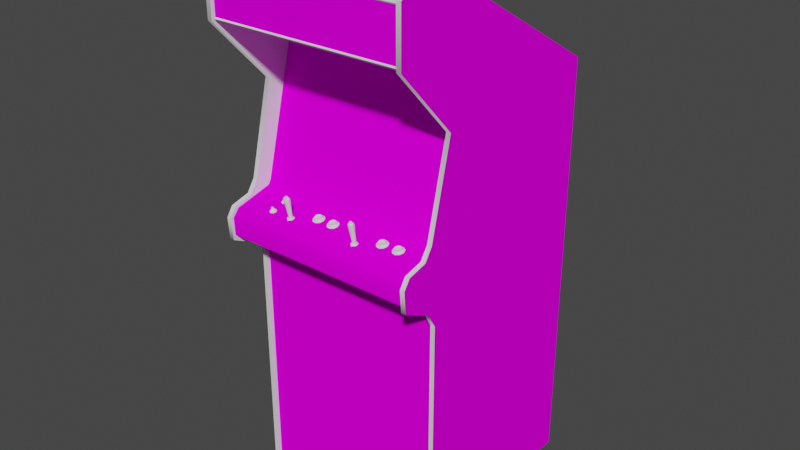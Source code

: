 # Source: gaiden.blend  (saved by Blender 2.93.20; exported with 4.5.12 LTS)
import bpy
from mathutils import Matrix  # noqa: F401  (used for matrix-valued properties, if any)

bpy.ops.wm.read_factory_settings(use_empty=True)
scene = bpy.context.scene
scene.name = 'Scene'

# ---- images (referenced by path relative to the original .blend; pixels are not part of the script)
import os
ASSET_DIR = os.environ.get("B2B_ASSET_DIR", "")  # directory of the original .blend (textures are referenced by path, not embedded)
HERE = os.path.dirname(os.path.abspath(__file__))  # packed textures are extracted next to this script under _unpacked/

def load_image(name, relpath, width, height, colorspace="sRGB"):
    """Load a texture the original file referenced (path relative to the .blend, or extracted next to this script)."""
    p = next((c for c in (os.path.join(HERE, relpath), os.path.join(ASSET_DIR, relpath)) if relpath and os.path.exists(c)), "")
    if p:
        img = bpy.data.images.load(p, check_existing=True)
        img.name = name
    else:  # same state as the original file: an image datablock whose file is absent (Cycles renders it pink)
        img = bpy.data.images.new(name, width, height)
        img.source = "FILE"
        img.filepath = "//" + (relpath or name)
    img.colorspace_settings.name = colorspace
    return img
img_gaidenmarqueemap_tiff = load_image('gaidenmarqueemap.TIFF', 'gaidenmarqueemap.TIFF', 1024, 1024, 'sRGB')
img_gaidenscreenmap_tiff = load_image('gaidenscreenmap.TIFF', 'gaidenscreenmap.TIFF', 1024, 1024, 'sRGB')
img_gaidenbezelmap_tiff = load_image('gaidenbezelmap.TIFF', 'gaidenbezelmap.TIFF', 1024, 1024, 'sRGB')
img_gaidencoinmap_tiff = load_image('gaidencoinmap.TIFF', 'gaidencoinmap.TIFF', 1024, 1024, 'sRGB')
img_gaidencpomap_tiff = load_image('gaidencpomap.TIFF', 'gaidencpomap.TIFF', 1024, 1024, 'sRGB')
img_gaidensideleftmap_tiff = load_image('gaidensideleftmap.TIFF', 'gaidensideleftmap.TIFF', 1024, 1024, 'sRGB')
img_gaidensiderightmap_tiff = load_image('gaidensiderightmap.TIFF', 'gaidensiderightmap.TIFF', 1024, 1024, 'sRGB')

# ---- materials (node trees are filled in below, after node groups)
mat_gaidenmarquee = bpy.data.materials.new('gaidenmarquee')
mat_gaidenmarquee.use_transparent_shadow = False
mat_gaidenmarquee.roughness = 0.8807
mat_gaidenmarquee.specular_intensity = 0.0
mat_gaidenscreen = bpy.data.materials.new('gaidenscreen')
mat_gaidenscreen.use_transparent_shadow = False
mat_gaidenscreen.roughness = 0.8807
mat_gaidenscreen.specular_intensity = 0.0
mat_gaidenblackoutside = bpy.data.materials.new('gaidenblackoutside')
mat_gaidenblackoutside.use_transparent_shadow = False
mat_gaidenblackoutside.roughness = 0.8807
mat_gaidenblackoutside.specular_intensity = 0.4471
mat_gaidenbezel = bpy.data.materials.new('gaidenbezel')
mat_gaidenbezel.use_transparent_shadow = False
mat_gaidenbezel.roughness = 0.8807
mat_gaidenbezel.specular_intensity = 0.0
mat_gaidenblack = bpy.data.materials.new('gaidenblack')
mat_gaidenblack.use_transparent_shadow = False
mat_gaidenblack.roughness = 0.8807
mat_gaidenblack.specular_intensity = 0.0
mat_gaidenred = bpy.data.materials.new('gaidenred')
mat_gaidenred.use_transparent_shadow = False
mat_gaidenred.roughness = 0.7333
mat_gaidenred.specular_intensity = 0.3451
mat_gaidenwhite = bpy.data.materials.new('gaidenwhite')
mat_gaidenwhite.use_transparent_shadow = False
mat_gaidenwhite.roughness = 0.7333
mat_gaidenwhite.specular_intensity = 0.3451
mat_gaidencoin = bpy.data.materials.new('gaidencoin')
mat_gaidencoin.use_transparent_shadow = False
mat_gaidencoin.roughness = 0.8807
mat_gaidencoin.specular_intensity = 0.0
mat_gaidencpo = bpy.data.materials.new('gaidencpo')
mat_gaidencpo.use_transparent_shadow = False
mat_gaidencpo.roughness = 0.8807
mat_gaidencpo.specular_intensity = 0.0
mat_gaidenbuttonjoyred = bpy.data.materials.new('gaidenbuttonjoyred')
mat_gaidenbuttonjoyred.use_transparent_shadow = False
mat_gaidenbuttonjoyred.roughness = 0.7333
mat_gaidenbuttonjoyred.specular_intensity = 0.3451
mat_gaidenbuttonjoyblack = bpy.data.materials.new('gaidenbuttonjoyblack')
mat_gaidenbuttonjoyblack.use_transparent_shadow = False
mat_gaidenbuttonjoyblack.roughness = 0.8807
mat_gaidenbuttonjoyblack.specular_intensity = 0.6275
mat_gaidensideleft = bpy.data.materials.new('gaidensideleft')
mat_gaidensideleft.use_transparent_shadow = False
mat_gaidensideleft.roughness = 0.8807
mat_gaidensideleft.specular_intensity = 0.0
mat_gaidensideleftblack = bpy.data.materials.new('gaidensideleftblack')
mat_gaidensideleftblack.use_transparent_shadow = False
mat_gaidensideleftblack.roughness = 0.8807
mat_gaidensideleftblack.specular_intensity = 0.0
mat_gaidensidelefttmolding = bpy.data.materials.new('gaidensidelefttmolding')
mat_gaidensidelefttmolding.use_transparent_shadow = False
mat_gaidensidelefttmolding.roughness = 0.7333
mat_gaidensidelefttmolding.specular_intensity = 0.3451
mat_gaidensiderightblack = bpy.data.materials.new('gaidensiderightblack')
mat_gaidensiderightblack.use_transparent_shadow = False
mat_gaidensiderightblack.roughness = 0.8807
mat_gaidensiderightblack.specular_intensity = 0.0
mat_gaidensideright = bpy.data.materials.new('gaidensideright')
mat_gaidensideright.use_transparent_shadow = False
mat_gaidensideright.roughness = 0.8807
mat_gaidensideright.specular_intensity = 0.0
mat_gaidensiderighttmolding = bpy.data.materials.new('gaidensiderighttmolding')
mat_gaidensiderighttmolding.use_transparent_shadow = False
mat_gaidensiderighttmolding.roughness = 0.7333
mat_gaidensiderighttmolding.specular_intensity = 0.3451

# ---- node groups
ng_auto_smooth = bpy.data.node_groups.new('Auto Smooth', 'GeometryNodeTree')
_s = ng_auto_smooth.interface.new_socket(name='Geometry', in_out='OUTPUT', socket_type='NodeSocketGeometry')
_s = ng_auto_smooth.interface.new_socket(name='Geometry', in_out='INPUT', socket_type='NodeSocketGeometry')
_s = ng_auto_smooth.interface.new_socket(name='Angle', in_out='INPUT', socket_type='NodeSocketFloat')
_s.subtype = 'ANGLE'
_s.min_value = 0.0
_s.max_value = 3.142
ng_auto_smooth.is_modifier = True
_N = ng_auto_smooth.nodes; _L = ng_auto_smooth.links
n0 = _N.new('NodeGroupOutput'); n0.name = 'Group Output'; n0.location = (480, -100)
n1 = _N.new('NodeGroupInput'); n1.name = 'Group Input'; n1.location = (-420, -300)
n2 = _N.new('NodeGroupInput'); n2.name = 'Group Input.001'; n2.location = (-60, -100)
n3 = _N.new('GeometryNodeSetShadeSmooth'); n3.name = 'Set Shade Smooth'; n3.location = (120, -100)
n3.domain = 'EDGE'
n4 = _N.new('GeometryNodeSetShadeSmooth'); n4.name = 'Set Shade Smooth.001'; n4.location = (300, -100)
n5 = _N.new('GeometryNodeInputMeshEdgeAngle'); n5.name = 'Edge Angle'; n5.location = (-420, -220)
n6 = _N.new('GeometryNodeInputEdgeSmooth'); n6.name = 'Is Edge Smooth'; n6.location = (-60, -160)
n7 = _N.new('GeometryNodeInputShadeSmooth'); n7.name = 'Is Face Smooth'; n7.location = (-240, -340)
n8 = _N.new('FunctionNodeBooleanMath'); n8.name = 'Boolean Math'; n8.location = (-60, -220)
n9 = _N.new('FunctionNodeCompare'); n9.name = 'Compare'; n9.location = (-240, -180)
n9.operation = 'LESS_EQUAL'
_L.new(n5.outputs[0], n9.inputs[0])
_L.new(n4.outputs[0], n0.inputs[0])
_L.new(n1.outputs[1], n9.inputs[1])
_L.new(n9.outputs[0], n8.inputs[0])
_L.new(n7.outputs[0], n8.inputs[1])
_L.new(n2.outputs[0], n3.inputs[0])
_L.new(n6.outputs[0], n3.inputs[1])
_L.new(n3.outputs[0], n4.inputs[0])
_L.new(n8.outputs[0], n3.inputs[2])
n0.is_active_output = True

# ---- material node trees
mat_gaidenmarquee.use_nodes = True; mat_gaidenmarquee.node_tree.nodes.clear()
_N = mat_gaidenmarquee.node_tree.nodes; _L = mat_gaidenmarquee.node_tree.links
n0 = _N.new('ShaderNodeBsdfPrincipled'); n0.name = 'Principled BSDF'; n0.location = (10, 300)
n0.distribution = 'GGX'
n0.subsurface_method = 'BURLEY'
n0.inputs[2].default_value = 0.8807
n0.inputs[3].default_value = 1.45
n0.inputs[13].default_value = 0.0
n0.inputs[27].default_value = (0.0, 0.0, 0.0, 1.0)
n0.inputs[28].default_value = 1.0
n1 = _N.new('ShaderNodeOutputMaterial'); n1.name = 'Material Output'; n1.location = (300, 300)
n2 = _N.new('ShaderNodeTexImage'); n2.name = 'Image Texture'; n2.location = (-300, 600)
n2.image = img_gaidenmarqueemap_tiff
_L.new(n0.outputs[0], n1.inputs[0])
_L.new(n2.outputs[0], n0.inputs[0])
n1.is_active_output = True
mat_gaidenscreen.use_nodes = True; mat_gaidenscreen.node_tree.nodes.clear()
_N = mat_gaidenscreen.node_tree.nodes; _L = mat_gaidenscreen.node_tree.links
n0 = _N.new('ShaderNodeBsdfPrincipled'); n0.name = 'Principled BSDF'; n0.location = (10, 300)
n0.distribution = 'GGX'
n0.subsurface_method = 'BURLEY'
n0.inputs[2].default_value = 0.8807
n0.inputs[3].default_value = 1.45
n0.inputs[13].default_value = 0.0
n0.inputs[27].default_value = (0.0, 0.0, 0.0, 1.0)
n0.inputs[28].default_value = 1.0
n1 = _N.new('ShaderNodeOutputMaterial'); n1.name = 'Material Output'; n1.location = (300, 300)
n2 = _N.new('ShaderNodeTexImage'); n2.name = 'Image Texture'; n2.location = (-300, 600)
n2.image = img_gaidenscreenmap_tiff
_L.new(n0.outputs[0], n1.inputs[0])
_L.new(n2.outputs[0], n0.inputs[0])
n1.is_active_output = True
mat_gaidenblackoutside.use_nodes = True; mat_gaidenblackoutside.node_tree.nodes.clear()
_N = mat_gaidenblackoutside.node_tree.nodes; _L = mat_gaidenblackoutside.node_tree.links
n0 = _N.new('ShaderNodeBsdfPrincipled'); n0.name = 'Principled BSDF'; n0.location = (10, 300)
n0.distribution = 'GGX'
n0.subsurface_method = 'BURLEY'
n0.inputs[2].default_value = 0.8807
n0.inputs[3].default_value = 1.45
n0.inputs[13].default_value = 0.4471
n0.inputs[27].default_value = (0.0, 0.0, 0.0, 1.0)
n0.inputs[28].default_value = 1.0
n1 = _N.new('ShaderNodeOutputMaterial'); n1.name = 'Material Output'; n1.location = (300, 300)
_L.new(n0.outputs[0], n1.inputs[0])
n1.is_active_output = True
mat_gaidenbezel.use_nodes = True; mat_gaidenbezel.node_tree.nodes.clear()
_N = mat_gaidenbezel.node_tree.nodes; _L = mat_gaidenbezel.node_tree.links
n0 = _N.new('ShaderNodeBsdfPrincipled'); n0.name = 'Principled BSDF'; n0.location = (10, 300)
n0.distribution = 'GGX'
n0.subsurface_method = 'BURLEY'
n0.inputs[2].default_value = 0.8807
n0.inputs[3].default_value = 1.45
n0.inputs[13].default_value = 0.0
n0.inputs[27].default_value = (0.0, 0.0, 0.0, 1.0)
n0.inputs[28].default_value = 1.0
n1 = _N.new('ShaderNodeOutputMaterial'); n1.name = 'Material Output'; n1.location = (300, 300)
n2 = _N.new('ShaderNodeTexImage'); n2.name = 'Image Texture'; n2.location = (-300, 600)
n2.image = img_gaidenbezelmap_tiff
_L.new(n0.outputs[0], n1.inputs[0])
_L.new(n2.outputs[0], n0.inputs[0])
n1.is_active_output = True
mat_gaidenblack.use_nodes = True; mat_gaidenblack.node_tree.nodes.clear()
_N = mat_gaidenblack.node_tree.nodes; _L = mat_gaidenblack.node_tree.links
n0 = _N.new('ShaderNodeBsdfPrincipled'); n0.name = 'Principled BSDF'; n0.location = (10, 300)
n0.distribution = 'GGX'
n0.subsurface_method = 'BURLEY'
n0.inputs[2].default_value = 0.8807
n0.inputs[3].default_value = 1.45
n0.inputs[13].default_value = 0.0
n0.inputs[27].default_value = (0.0, 0.0, 0.0, 1.0)
n0.inputs[28].default_value = 1.0
n1 = _N.new('ShaderNodeOutputMaterial'); n1.name = 'Material Output'; n1.location = (300, 300)
_L.new(n0.outputs[0], n1.inputs[0])
n1.is_active_output = True
mat_gaidenred.use_nodes = True; mat_gaidenred.node_tree.nodes.clear()
_N = mat_gaidenred.node_tree.nodes; _L = mat_gaidenred.node_tree.links
n0 = _N.new('ShaderNodeBsdfPrincipled'); n0.name = 'Principled BSDF'; n0.location = (10, 300)
n0.distribution = 'GGX'
n0.subsurface_method = 'BURLEY'
n0.inputs[2].default_value = 0.7333
n0.inputs[3].default_value = 1.45
n0.inputs[13].default_value = 0.3451
n0.inputs[27].default_value = (0.0, 0.0, 0.0, 1.0)
n0.inputs[28].default_value = 1.0
n1 = _N.new('ShaderNodeOutputMaterial'); n1.name = 'Material Output'; n1.location = (300, 300)
_L.new(n0.outputs[0], n1.inputs[0])
n1.is_active_output = True
mat_gaidenwhite.use_nodes = True; mat_gaidenwhite.node_tree.nodes.clear()
_N = mat_gaidenwhite.node_tree.nodes; _L = mat_gaidenwhite.node_tree.links
n0 = _N.new('ShaderNodeBsdfPrincipled'); n0.name = 'Principled BSDF'; n0.location = (10, 300)
n0.distribution = 'GGX'
n0.subsurface_method = 'BURLEY'
n0.inputs[2].default_value = 0.7333
n0.inputs[3].default_value = 1.45
n0.inputs[13].default_value = 0.3451
n0.inputs[27].default_value = (0.0, 0.0, 0.0, 1.0)
n0.inputs[28].default_value = 1.0
n1 = _N.new('ShaderNodeOutputMaterial'); n1.name = 'Material Output'; n1.location = (300, 300)
_L.new(n0.outputs[0], n1.inputs[0])
n1.is_active_output = True
mat_gaidencoin.use_nodes = True; mat_gaidencoin.node_tree.nodes.clear()
_N = mat_gaidencoin.node_tree.nodes; _L = mat_gaidencoin.node_tree.links
n0 = _N.new('ShaderNodeBsdfPrincipled'); n0.name = 'Principled BSDF'; n0.location = (10, 300)
n0.distribution = 'GGX'
n0.subsurface_method = 'BURLEY'
n0.inputs[2].default_value = 0.8807
n0.inputs[3].default_value = 1.45
n0.inputs[13].default_value = 0.0
n0.inputs[27].default_value = (0.0, 0.0, 0.0, 1.0)
n0.inputs[28].default_value = 1.0
n1 = _N.new('ShaderNodeOutputMaterial'); n1.name = 'Material Output'; n1.location = (300, 300)
n2 = _N.new('ShaderNodeTexImage'); n2.name = 'Image Texture'; n2.location = (-300, 600)
n2.image = img_gaidencoinmap_tiff
_L.new(n0.outputs[0], n1.inputs[0])
_L.new(n2.outputs[0], n0.inputs[0])
n1.is_active_output = True
mat_gaidencpo.use_nodes = True; mat_gaidencpo.node_tree.nodes.clear()
_N = mat_gaidencpo.node_tree.nodes; _L = mat_gaidencpo.node_tree.links
n0 = _N.new('ShaderNodeBsdfPrincipled'); n0.name = 'Principled BSDF'; n0.location = (10, 300)
n0.distribution = 'GGX'
n0.subsurface_method = 'BURLEY'
n0.inputs[2].default_value = 0.8807
n0.inputs[3].default_value = 1.45
n0.inputs[13].default_value = 0.0
n0.inputs[27].default_value = (0.0, 0.0, 0.0, 1.0)
n0.inputs[28].default_value = 1.0
n1 = _N.new('ShaderNodeOutputMaterial'); n1.name = 'Material Output'; n1.location = (300, 300)
n2 = _N.new('ShaderNodeTexImage'); n2.name = 'Image Texture'; n2.location = (-300, 600)
n2.image = img_gaidencpomap_tiff
_L.new(n0.outputs[0], n1.inputs[0])
_L.new(n2.outputs[0], n0.inputs[0])
n1.is_active_output = True
mat_gaidenbuttonjoyred.use_nodes = True; mat_gaidenbuttonjoyred.node_tree.nodes.clear()
_N = mat_gaidenbuttonjoyred.node_tree.nodes; _L = mat_gaidenbuttonjoyred.node_tree.links
n0 = _N.new('ShaderNodeBsdfPrincipled'); n0.name = 'Principled BSDF'; n0.location = (10, 300)
n0.distribution = 'GGX'
n0.subsurface_method = 'BURLEY'
n0.inputs[2].default_value = 0.7333
n0.inputs[3].default_value = 1.45
n0.inputs[4].default_value = 0.9
n0.inputs[13].default_value = 0.3451
n0.inputs[27].default_value = (0.0, 0.0, 0.0, 1.0)
n0.inputs[28].default_value = 1.0
n1 = _N.new('ShaderNodeOutputMaterial'); n1.name = 'Material Output'; n1.location = (300, 300)
_L.new(n0.outputs[0], n1.inputs[0])
n1.is_active_output = True
mat_gaidenbuttonjoyblack.use_nodes = True; mat_gaidenbuttonjoyblack.node_tree.nodes.clear()
_N = mat_gaidenbuttonjoyblack.node_tree.nodes; _L = mat_gaidenbuttonjoyblack.node_tree.links
n0 = _N.new('ShaderNodeBsdfPrincipled'); n0.name = 'Principled BSDF'; n0.location = (10, 300)
n0.distribution = 'GGX'
n0.subsurface_method = 'BURLEY'
n0.inputs[2].default_value = 0.8807
n0.inputs[3].default_value = 1.45
n0.inputs[13].default_value = 0.6275
n0.inputs[27].default_value = (0.0, 0.0, 0.0, 1.0)
n0.inputs[28].default_value = 1.0
n1 = _N.new('ShaderNodeOutputMaterial'); n1.name = 'Material Output'; n1.location = (300, 300)
_L.new(n0.outputs[0], n1.inputs[0])
n1.is_active_output = True
mat_gaidensideleft.use_nodes = True; mat_gaidensideleft.node_tree.nodes.clear()
_N = mat_gaidensideleft.node_tree.nodes; _L = mat_gaidensideleft.node_tree.links
n0 = _N.new('ShaderNodeBsdfPrincipled'); n0.name = 'Principled BSDF'; n0.location = (10, 300)
n0.distribution = 'GGX'
n0.subsurface_method = 'BURLEY'
n0.inputs[2].default_value = 0.8807
n0.inputs[3].default_value = 1.45
n0.inputs[13].default_value = 0.0
n0.inputs[27].default_value = (0.0, 0.0, 0.0, 1.0)
n0.inputs[28].default_value = 1.0
n1 = _N.new('ShaderNodeOutputMaterial'); n1.name = 'Material Output'; n1.location = (300, 300)
n2 = _N.new('ShaderNodeTexImage'); n2.name = 'Image Texture'; n2.location = (-300, 600)
n2.image = img_gaidensideleftmap_tiff
_L.new(n0.outputs[0], n1.inputs[0])
_L.new(n2.outputs[0], n0.inputs[0])
n1.is_active_output = True
mat_gaidensideleftblack.use_nodes = True; mat_gaidensideleftblack.node_tree.nodes.clear()
_N = mat_gaidensideleftblack.node_tree.nodes; _L = mat_gaidensideleftblack.node_tree.links
n0 = _N.new('ShaderNodeBsdfPrincipled'); n0.name = 'Principled BSDF'; n0.location = (10, 300)
n0.distribution = 'GGX'
n0.subsurface_method = 'BURLEY'
n0.inputs[2].default_value = 0.8807
n0.inputs[3].default_value = 1.45
n0.inputs[13].default_value = 0.0
n0.inputs[27].default_value = (0.0, 0.0, 0.0, 1.0)
n0.inputs[28].default_value = 1.0
n1 = _N.new('ShaderNodeOutputMaterial'); n1.name = 'Material Output'; n1.location = (300, 300)
_L.new(n0.outputs[0], n1.inputs[0])
n1.is_active_output = True
mat_gaidensidelefttmolding.use_nodes = True; mat_gaidensidelefttmolding.node_tree.nodes.clear()
_N = mat_gaidensidelefttmolding.node_tree.nodes; _L = mat_gaidensidelefttmolding.node_tree.links
n0 = _N.new('ShaderNodeBsdfPrincipled'); n0.name = 'Principled BSDF'; n0.location = (10, 300)
n0.distribution = 'GGX'
n0.subsurface_method = 'BURLEY'
n0.inputs[2].default_value = 0.7333
n0.inputs[3].default_value = 1.45
n0.inputs[13].default_value = 0.3451
n0.inputs[27].default_value = (0.0, 0.0, 0.0, 1.0)
n0.inputs[28].default_value = 1.0
n1 = _N.new('ShaderNodeOutputMaterial'); n1.name = 'Material Output'; n1.location = (300, 300)
_L.new(n0.outputs[0], n1.inputs[0])
n1.is_active_output = True
mat_gaidensiderightblack.use_nodes = True; mat_gaidensiderightblack.node_tree.nodes.clear()
_N = mat_gaidensiderightblack.node_tree.nodes; _L = mat_gaidensiderightblack.node_tree.links
n0 = _N.new('ShaderNodeBsdfPrincipled'); n0.name = 'Principled BSDF'; n0.location = (10, 300)
n0.distribution = 'GGX'
n0.subsurface_method = 'BURLEY'
n0.inputs[2].default_value = 0.8807
n0.inputs[3].default_value = 1.45
n0.inputs[13].default_value = 0.0
n0.inputs[27].default_value = (0.0, 0.0, 0.0, 1.0)
n0.inputs[28].default_value = 1.0
n1 = _N.new('ShaderNodeOutputMaterial'); n1.name = 'Material Output'; n1.location = (300, 300)
_L.new(n0.outputs[0], n1.inputs[0])
n1.is_active_output = True
mat_gaidensideright.use_nodes = True; mat_gaidensideright.node_tree.nodes.clear()
_N = mat_gaidensideright.node_tree.nodes; _L = mat_gaidensideright.node_tree.links
n0 = _N.new('ShaderNodeBsdfPrincipled'); n0.name = 'Principled BSDF'; n0.location = (10, 300)
n0.distribution = 'GGX'
n0.subsurface_method = 'BURLEY'
n0.inputs[2].default_value = 0.8807
n0.inputs[3].default_value = 1.45
n0.inputs[13].default_value = 0.0
n0.inputs[27].default_value = (0.0, 0.0, 0.0, 1.0)
n0.inputs[28].default_value = 1.0
n1 = _N.new('ShaderNodeOutputMaterial'); n1.name = 'Material Output'; n1.location = (300, 300)
n2 = _N.new('ShaderNodeTexImage'); n2.name = 'Image Texture'; n2.location = (-300, 600)
n2.image = img_gaidensiderightmap_tiff
_L.new(n0.outputs[0], n1.inputs[0])
_L.new(n2.outputs[0], n0.inputs[0])
n1.is_active_output = True
mat_gaidensiderighttmolding.use_nodes = True; mat_gaidensiderighttmolding.node_tree.nodes.clear()
_N = mat_gaidensiderighttmolding.node_tree.nodes; _L = mat_gaidensiderighttmolding.node_tree.links
n0 = _N.new('ShaderNodeBsdfPrincipled'); n0.name = 'Principled BSDF'; n0.location = (10, 300)
n0.distribution = 'GGX'
n0.subsurface_method = 'BURLEY'
n0.inputs[2].default_value = 0.7333
n0.inputs[3].default_value = 1.45
n0.inputs[13].default_value = 0.3451
n0.inputs[27].default_value = (0.0, 0.0, 0.0, 1.0)
n0.inputs[28].default_value = 1.0
n1 = _N.new('ShaderNodeOutputMaterial'); n1.name = 'Material Output'; n1.location = (300, 300)
_L.new(n0.outputs[0], n1.inputs[0])
n1.is_active_output = True

# ---- world
world_world = bpy.data.worlds.new('World'); scene.world = world_world
world_world.use_nodes = True; world_world.node_tree.nodes.clear()
_N = world_world.node_tree.nodes; _L = world_world.node_tree.links
n0 = _N.new('ShaderNodeOutputWorld'); n0.name = 'World Output'; n0.location = (300, 300)
n1 = _N.new('ShaderNodeBackground'); n1.name = 'Background'; n1.location = (10, 300)
n1.inputs[0].default_value = (0.05088, 0.05088, 0.05088, 1.0)
_L.new(n1.outputs[0], n0.inputs[0])
n0.is_active_output = True
world_world.color = (0.05088, 0.05088, 0.05088)
world_world.use_sun_shadow = False
world_world.sun_shadow_jitter_overblur = 0.0

# ---- meshes
me_gaiden = bpy.data.meshes.new('gaiden')
me_gaiden.from_pydata([(0.3332, 0.4941, 0.1278), (0.3332, 0.6598, 0.1278), (-0.3094, 0.4941, 0.1278), (-0.3094, 0.6598, 0.1278), (0.1648, 0.2581, -0.1372), (0.01782, 0.26, -0.1361), (0.01782, 0.171, -0.1048), (-0.1303, 0.1699, -0.1078), (-0.1288, 0.07824, -0.08606), (0.01782, 0.07786, -0.08415), (0.1663, 0.1699, -0.1078), (0.2568, 0.1684, -0.1113), (0.2534, 0.255, -0.1388), (0.1648, 0.07824, -0.08606), (-0.1288, 0.2581, -0.1372), (0.01782, 0.0202, -0.07346), (0.01782, 0.3135, -0.1567), (-0.125, 0.3108, -0.1567), (0.161, 0.3108, -0.1567), (-0.125, 0.02249, -0.07461), (0.2534, 0.07977, -0.08912), (-0.2212, 0.1684, -0.1113), (0.2568, 0.1684, -0.1116), (0.2534, 0.07939, -0.0895), (-0.2174, 0.07977, -0.08912), (-0.2212, 0.1684, -0.1116), (-0.2174, 0.2547, -0.1391), (0.161, 0.02249, -0.07461), (0.01782, 0.0202, -0.07384), (-0.125, 0.02211, -0.07499), (0.01782, 0.3131, -0.1571), (0.161, 0.3108, -0.1571), (0.2416, 0.02899, -0.07766), (-0.2056, 0.02899, -0.07766), (-0.2174, 0.255, -0.1388), (-0.2056, 0.3031, -0.1556), (-0.2174, 0.07939, -0.0895), (0.2416, 0.02937, -0.07766), (0.161, 0.02211, -0.07499), (0.2534, 0.2547, -0.1391), (-0.125, 0.3108, -0.1571), (-0.2056, 0.02937, -0.07766), (0.2416, 0.3031, -0.1556), (0.3336, 0.3192, -0.6527), (-0.3106, -1.067, -0.6527), (0.3336, 0.7106, 0.009015), (-0.3106, 0.3192, -0.6527), (0.3336, -1.067, -0.6527), (-0.3106, 0.7106, 0.009015), (0.3336, 0.6594, 0.1289), (-0.3106, 0.6594, 0.1289), (0.3336, 0.6525, 0.1289), (0.3336, 0.6563, 0.1312), (-0.3106, 0.6525, 0.1289), (-0.3106, 0.6563, 0.1312), (0.3324, -0.05616, -0.03413), (-0.3117, 0.4207, -0.1563), (-0.3117, -0.05616, -0.03413), (0.3324, 0.4207, -0.1563), (0.3344, -1.063, -0.6309), (0.3344, 0.3028, -0.6332), (-0.3094, 0.3028, -0.6332), (-0.3094, -1.063, -0.6309), (-0.3094, 0.6819, 0.01245), (0.3344, 0.6819, 0.01245), (-0.3094, 0.6388, 0.1167), (0.3344, 0.6388, 0.1167), (0.198, -0.05387, 0.02505), (0.1866, -0.05845, 0.02391), (0.1736, -0.05769, 0.01971), (0.1736, -0.05998, 0.02849), (0.1747, -0.05502, 0.02925), (0.1992, -0.05884, 0.02391), (0.1961, -0.06075, 0.03231), (0.2007, -0.06456, 0.03536), (0.1793, -0.06151, 0.03498), (0.1881, -0.06189, 0.03651), (0.1954, -0.05578, 0.03269), (0.1881, -0.05578, 0.01131), (0.1793, -0.05616, 0.01283), (0.1801, -0.0512, 0.01512), (0.1961, -0.05655, 0.01589), (0.2049, -0.06151, 0.02314), (0.1881, -0.05655, 0.03689), (0.1801, -0.05655, 0.03536), (0.1767, -0.06571, 0.03918), (0.1683, -0.05998, 0.01703), (0.1893, -0.05731, 0.005197), (0.1747, -0.05273, 0.02123), (0.1881, -0.0512, 0.0136), (0.1954, -0.05196, 0.0178), (0.1893, -0.06609, 0.04147), (0.1683, -0.06304, 0.02963), (0.2007, -0.05884, 0.01131), (0.1767, -0.05769, 0.007488), (0.01476, -0.05387, 0.02505), (0.01171, -0.05196, 0.0178), (0.002924, -0.05845, 0.02391), (0.01552, -0.05884, 0.02391), (0.01171, -0.05578, 0.03269), (-0.003949, -0.05616, 0.01283), (-0.01006, -0.05769, 0.01971), (-0.003568, -0.05655, 0.03536), (-0.008913, -0.05502, 0.02925), (-0.01006, -0.05998, 0.02849), (0.02163, -0.06151, 0.02352), (0.01705, -0.05884, 0.01131), (0.01247, -0.05655, 0.01589), (0.004833, -0.06189, 0.03651), (-0.003949, -0.06151, 0.03498), (-0.007004, -0.06571, 0.03918), (0.005596, -0.06609, 0.04147), (0.01705, -0.06456, 0.03536), (0.01247, -0.06075, 0.03231), (0.004451, -0.05655, 0.03689), (-0.003568, -0.0512, 0.01512), (-0.008913, -0.05273, 0.02123), (-0.007004, -0.05769, 0.007488), (0.004833, -0.05578, 0.01131), (0.004451, -0.0512, 0.0136), (-0.0154, -0.05998, 0.01703), (-0.0154, -0.06304, 0.02963), (0.005596, -0.05731, 0.005197), (-0.05015, -0.06189, 0.03651), (-0.05015, -0.05655, 0.03689), (-0.04328, -0.05578, 0.03269), (-0.05206, -0.05845, 0.02391), (-0.05893, -0.05616, 0.01283), (-0.06466, -0.05769, 0.01971), (-0.0639, -0.05273, 0.02123), (-0.06466, -0.05998, 0.02849), (-0.05893, -0.06151, 0.03498), (-0.05855, -0.05655, 0.03536), (-0.04251, -0.05655, 0.01589), (-0.05015, -0.05578, 0.01131), (-0.04251, -0.06075, 0.03231), (-0.03908, -0.05884, 0.02391), (-0.04022, -0.05387, 0.02505), (-0.04328, -0.05196, 0.0178), (-0.0639, -0.05502, 0.02925), (-0.03793, -0.06456, 0.03536), (-0.06199, -0.05769, 0.007488), (-0.03793, -0.05884, 0.01131), (-0.05855, -0.0512, 0.01512), (-0.05015, -0.0512, 0.0136), (-0.06199, -0.06571, 0.03918), (-0.04901, -0.06609, 0.04147), (-0.03335, -0.06151, 0.02352), (-0.07039, -0.05998, 0.01703), (-0.07039, -0.06304, 0.02963), (-0.04901, -0.05731, 0.005197), (0.2454, -0.06189, 0.03651), (0.245, -0.05655, 0.03689), (0.2523, -0.05578, 0.03269), (0.2435, -0.05845, 0.02391), (0.2366, -0.05616, 0.01283), (0.2305, -0.05769, 0.01971), (0.2316, -0.05273, 0.02123), (0.2305, -0.05998, 0.02849), (0.2366, -0.06151, 0.03498), (0.253, -0.05655, 0.01589), (0.2454, -0.05578, 0.01131), (0.245, -0.0512, 0.0136), (0.253, -0.06075, 0.03231), (0.2561, -0.05884, 0.02391), (0.2523, -0.05196, 0.0178), (0.2316, -0.05502, 0.02925), (0.237, -0.05655, 0.03536), (0.2576, -0.06456, 0.03536), (0.2336, -0.05769, 0.007488), (0.2576, -0.05884, 0.01131), (0.237, -0.0512, 0.01512), (0.2336, -0.06571, 0.03918), (0.2462, -0.06609, 0.04147), (0.2622, -0.06151, 0.02352), (0.2252, -0.05998, 0.01703), (0.2252, -0.06304, 0.02963), (0.2462, -0.05731, 0.005197), (0.2549, -0.05387, 0.02505), (0.3336, -1.066, -0.0181), (0.3336, -0.1978, -0.0181), (-0.3106, -0.1978, -0.0181), (-0.3106, -1.066, -0.0181), (0.334, -0.2207, -0.0181), (-0.3098, -0.1612, 0.1148), (-0.3098, -0.2207, -0.0181), (0.334, -0.1612, 0.1148), (0.334, -0.07907, 0.09569), (-0.3098, -0.04929, -0.02993), (-0.3098, -0.07907, 0.09569), (0.334, -0.1043, 0.1171), (-0.3098, -0.1043, 0.1171), (0.334, -0.04929, -0.02993), (-0.3098, -0.03669, -0.03757), (0.334, -0.03669, -0.03757), (-0.1342, -0.001179, 0.07393), (-0.13, -0.001561, 0.07622), (-0.13, 0.002257, 0.07698), (-0.1342, -0.0004156, 0.06973), (-0.1261, 0.002639, 0.07469), (-0.1342, 0.003403, 0.07049), (-0.1342, 0.002639, 0.07469), (-0.13, 0.003785, 0.0682), (-0.13, 0.003021, 0.0724), (-0.1261, 0.003403, 0.07049), (-0.13, -0.08556, 0.03574), (-0.1464, -0.07258, 0.04796), (-0.13, -0.07067, 0.0388), (-0.1139, -0.09091, 0.06362), (-0.1139, -0.07258, 0.04796), (-0.141, -0.07182, 0.064), (-0.13, -0.07296, 0.07011), (-0.13, -0.06418, 0.06591), (-0.1464, -0.09091, 0.06362), (-0.13, -0.07793, 0.07545), (-0.1139, -0.08747, 0.04491), (-0.13, -0.09282, 0.07278), (-0.13, -0.06189, 0.05331), (-0.1395, -0.004234, 0.06553), (-0.13, -0.00347, 0.06056), (-0.1357, -0.0638, 0.06247), (-0.13, -0.007671, 0.08118), (-0.1395, -0.006525, 0.07622), (-0.1246, -0.0638, 0.06247), (-0.1246, -0.06227, 0.05636), (-0.1193, -0.06953, 0.05178), (-0.141, -0.06953, 0.05178), (-0.1357, -0.06227, 0.05636), (-0.1208, -0.004234, 0.06553), (-0.1464, -0.08747, 0.04491), (-0.1357, -3.373e-05, 0.06858), (-0.13, 0.000348, 0.06553), (-0.1208, -0.006525, 0.07622), (-0.1464, -0.07602, 0.06629), (-0.1437, -0.06915, 0.05025), (-0.1437, -0.0722, 0.06553), (-0.1139, -0.07602, 0.06629), (-0.1166, -0.06915, 0.05025), (-0.13, -0.07373, 0.07316), (-0.1193, -0.07182, 0.064), (-0.1166, -0.0722, 0.06553), (-0.13, -0.06838, 0.04567), (-0.13, -0.06762, 0.04262), (-0.13, -0.001943, 0.07813), (-0.1246, -0.001561, 0.07507), (-0.1261, -0.001179, 0.07393), (-0.1261, -0.0004156, 0.06973), (-0.1246, -3.373e-05, 0.06858), (-0.13, -3.373e-05, 0.06744), (-0.1357, -0.001561, 0.07507), (0.1106, 0.002639, 0.07469), (0.1144, 0.003785, 0.0682), (0.1182, 0.002639, 0.07469), (0.1144, 0.003021, 0.0724), (0.1144, -0.001561, 0.07622), (0.1144, 0.002257, 0.07698), (0.1106, -0.001179, 0.07393), (0.1106, 0.003403, 0.07049), (0.1182, 0.003403, 0.07049), (0.1144, -0.09282, 0.07278), (0.1201, -0.0638, 0.06247), (0.1201, -0.06227, 0.05636), (0.1144, -0.08556, 0.03574), (0.09838, -0.07258, 0.04796), (0.1144, -0.07067, 0.0388), (0.1144, -0.06189, 0.05331), (0.1087, -0.06227, 0.05636), (0.1053, -0.004234, 0.06553), (0.09838, -0.09091, 0.06362), (0.1308, -0.08747, 0.04491), (0.09838, -0.08747, 0.04491), (0.1144, -0.07296, 0.07011), (0.1308, -0.09091, 0.06362), (0.1144, -0.00347, 0.06056), (0.1236, -0.006525, 0.07622), (0.1037, -0.07182, 0.064), (0.1087, -0.0638, 0.06247), (0.1201, -0.001561, 0.07507), (0.1144, -0.06418, 0.06591), (0.1053, -0.006525, 0.07622), (0.1144, -0.007671, 0.08118), (0.1144, -0.001943, 0.07813), (0.1087, -0.001561, 0.07507), (0.1236, -0.004234, 0.06553), (0.1144, 0.000348, 0.06553), (0.1308, -0.07258, 0.04796), (0.1144, -0.06762, 0.04262), (0.1011, -0.06915, 0.05025), (0.1308, -0.07602, 0.06629), (0.1144, -0.07793, 0.07545), (0.09838, -0.07602, 0.06629), (0.1282, -0.0722, 0.06553), (0.1282, -0.06915, 0.05025), (0.1251, -0.06953, 0.05178), (0.1144, -0.06838, 0.04567), (0.1037, -0.06953, 0.05178), (0.1144, -0.07373, 0.07316), (0.1251, -0.07182, 0.064), (0.1011, -0.0722, 0.06553), (0.1201, -3.373e-05, 0.06858), (0.1144, -3.373e-05, 0.06744), (0.1106, -0.0004156, 0.06973), (0.1182, -0.0004156, 0.06973), (0.1087, -3.373e-05, 0.06858), (0.1182, -0.001179, 0.07393), (0.3366, 0.42, -0.1567), (-0.3071, 0.42, -0.1567), (0.3366, 0.4944, 0.1297), (0.3366, 0.4998, 0.1331), (-0.3071, 0.5036, 0.1293), (0.3366, 0.5036, 0.1293), (-0.3071, 0.4998, 0.1331), (-0.3071, 0.4944, 0.1297), (-0.3258, -1.064, -0.6615), (-0.3258, 0.2818, -0.05819), (-0.3258, -1.067, -0.004349), (-0.3258, -0.01607, 0.01436), (-0.3258, 0.6678, 0.1404), (-0.3258, -0.05616, 0.04109), (-0.3106, -0.2734, -0.004349), (-0.3106, -1.064, -0.6615), (-0.3106, 0.4937, 0.1404), (-0.3106, 0.6678, 0.1404), (-0.3106, -0.05616, 0.04109), (-0.3106, -0.0722, 0.1056), (-0.3106, -0.2249, 0.02505), (-0.3258, -0.1768, 0.1217), (-0.3258, -0.2249, 0.02505), (-0.3106, 0.3299, -0.6615), (-0.3258, 0.3299, -0.6615), (-0.3258, 0.4937, 0.1404), (-0.3258, -0.2734, -0.004349), (-0.3106, -1.067, -0.004349), (-0.3106, 0.2818, -0.05819), (-0.3106, -0.01607, 0.01436), (-0.3258, -0.1043, 0.127), (-0.3106, -0.1768, 0.1217), (-0.3106, -0.1043, 0.127), (-0.3258, 0.7239, 0.009015), (-0.3106, 0.7239, 0.009015), (-0.3258, -0.0722, 0.1056), (0.334, -1.064, -0.6615), (0.334, 0.2818, -0.05819), (0.334, 0.4937, 0.1404), (0.334, -0.01607, 0.01436), (0.334, -0.1043, 0.127), (0.3492, -0.2734, -0.004349), (0.3492, -1.064, -0.6615), (0.3492, -0.01607, 0.01436), (0.3492, 0.7239, 0.009015), (0.3492, -0.05616, 0.04109), (0.3492, -0.1043, 0.127), (0.3492, -0.1768, 0.1217), (0.3492, -0.0722, 0.1056), (0.334, -0.05616, 0.04109), (0.3492, -0.2249, 0.02505), (0.334, -0.1768, 0.1217), (0.334, -0.2249, 0.02505), (0.3492, 0.3299, -0.6615), (0.334, 0.3299, -0.6615), (0.3492, 0.2818, -0.05819), (0.334, 0.6678, 0.1404), (0.3492, 0.4937, 0.1404), (0.3492, -1.067, -0.004349), (0.334, -0.2734, -0.004349), (0.334, 0.7239, 0.009015), (0.334, -1.067, -0.004349), (0.334, -0.0722, 0.1056), (0.3492, 0.6678, 0.1404), (-0.2017, -0.04547, 0.01169), (-0.2044, -0.04585, 0.01436), (-0.2044, -0.04471, 0.009397), (-0.2052, -0.04547, 0.01169), (-0.2044, -0.04929, 0.0136), (-0.2017, -0.04967, 0.01436), (-0.2017, -0.04624, 0.01512), (-0.1994, -0.04585, 0.01436), (-0.1994, -0.04815, 0.008633), (-0.2017, -0.04471, 0.008252), (-0.1983, -0.04547, 0.01169), (-0.1994, -0.04471, 0.009397), (-0.1937, -0.05998, 0.01665), (-0.1983, -0.04891, 0.01092), (-0.1994, -0.04929, 0.0136), (-0.1937, -0.05616, 0.0009967), (-0.2017, -0.04815, 0.007488), (-0.2098, -0.05616, 0.0009967), (-0.2052, -0.04891, 0.01092), (-0.2044, -0.04815, 0.008633), (-0.2098, -0.05998, 0.01665), (-0.2132, -0.05807, 0.009015), (-0.1903, -0.05807, 0.009015), (-0.2017, -0.0554, -0.00244), (-0.2017, -0.06075, 0.02009), (-0.2017, -0.05731, 0.06133), (-0.2044, -0.05769, 0.06362), (-0.2017, -0.05807, 0.06476), (-0.2044, -0.05655, 0.05904), (-0.2017, -0.05655, 0.05789), (-0.1994, -0.06113, 0.06285), (-0.2052, -0.05731, 0.06133), (-0.2044, -0.06113, 0.06285), (-0.1994, -0.05769, 0.06362), (-0.1994, -0.05998, 0.05827), (-0.1983, -0.05731, 0.06133), (-0.1994, -0.05655, 0.05904), (-0.2017, -0.07258, 0.06935), (-0.1937, -0.07182, 0.06629), (-0.2098, -0.068, 0.05064), (-0.2052, -0.06075, 0.06056), (-0.2044, -0.05998, 0.05827), (-0.1983, -0.06075, 0.06056), (-0.1937, -0.068, 0.05064), (-0.2017, -0.0596, 0.05713), (-0.2132, -0.06991, 0.05827), (-0.2098, -0.07182, 0.06629), (-0.2017, -0.06151, 0.064), (-0.1903, -0.06991, 0.05827), (-0.2017, -0.06724, 0.0472)], [], [(365, 361, 368, 349), (5, 14, 7, 6), (267, 273, 265, 266), (6, 10, 4, 5), (18, 16, 5, 4), (6, 7, 8, 9), (15, 27, 13, 9), (219, 228, 224, 217), (283, 274, 260, 261), (14, 5, 16, 17), (14, 34, 21, 7), (4, 12, 42, 18), (41, 19, 8, 24), (84, 71, 70, 75), (19, 15, 9, 8), (416, 401, 415, 406), (34, 14, 17, 35), (11, 20, 23, 22), (21, 34, 26, 25), (24, 21, 25, 36), (27, 15, 28), (29, 28, 15), (17, 16, 30), (31, 30, 16), (32, 23, 20), (15, 19, 29), (33, 29, 19), (35, 26, 34), (41, 24, 36), (396, 402, 394, 395), (37, 27, 38), (28, 38, 27), (42, 12, 39), (16, 18, 31), (42, 31, 18), (35, 17, 40), (30, 40, 17), (36, 33, 41), (19, 41, 33), (20, 37, 32), (38, 32, 37), (55, 58, 56, 57), (48, 50, 49, 45), (357, 364, 346, 355), (359, 365, 349, 358), (352, 351, 345, 356), (189, 191, 190, 187), (336, 337, 335, 326), (337, 324, 340, 335), (54, 53, 51, 52), (61, 62, 59, 60), (77, 67, 68), (171, 162, 161, 155), (163, 151, 173, 168), (377, 385, 378, 380), (178, 153, 163, 164), (139, 129, 128, 130), (297, 293, 261, 260), (84, 83, 68), (389, 393, 374, 373), (158, 156, 175, 176), (264, 263, 287, 286), (88, 71, 68), (89, 80, 68), (165, 178, 164, 160), (67, 90, 68), (110, 111, 108, 109), (274, 283, 299, 277), (85, 91, 76, 75), (130, 128, 148, 149), (398, 405, 403, 413), (382, 377, 380, 379), (276, 278, 280, 279), (123, 135, 125, 124), (83, 77, 68), (90, 89, 68), (71, 84, 68), (80, 88, 68), (95, 96, 97), (20, 13, 27, 37), (114, 99, 97), (157, 171, 155, 156), (167, 166, 158, 159), (22, 39, 12, 11), (172, 173, 151, 159), (289, 288, 291, 296), (152, 167, 159, 151), (103, 102, 97), (115, 116, 97), (169, 175, 156, 155), (303, 284, 273, 267), (266, 265, 294, 295), (162, 165, 160, 161), (96, 119, 97), (386, 390, 387, 388), (155, 161, 177, 169), (151, 163, 153, 152), (77, 83, 76, 73), (100, 118, 122, 117), (71, 88, 69, 70), (413, 410, 397, 398), (99, 95, 97), (102, 114, 97), (119, 115, 97), (116, 103, 97), (104, 109, 102, 103), (124, 125, 126), (89, 90, 81, 78), (108, 113, 99, 114), (409, 401, 395, 400), (90, 67, 72, 81), (138, 137, 136, 133), (139, 132, 126), (135, 123, 146, 140), (117, 120, 101, 100), (73, 76, 91, 74), (143, 129, 126), (138, 144, 126), (82, 93, 81, 72), (69, 79, 94, 86), (243, 249, 222, 221), (383, 374, 393, 381), (211, 239, 223, 212), (125, 137, 126), (231, 247, 228, 219), (12, 4, 10, 11), (73, 72, 67, 77), (166, 157, 156, 158), (137, 138, 126), (132, 124, 126), (144, 143, 126), (129, 139, 126), (119, 96, 107, 118), (152, 153, 154), (98, 107, 96, 95), (116, 115, 100, 101), (137, 125, 135, 136), (220, 212, 221, 222), (88, 80, 79, 69), (166, 167, 154), (112, 105, 98, 113), (140, 147, 136, 135), (106, 122, 118, 107), (171, 157, 154), (165, 162, 154), (78, 81, 93, 87), (113, 108, 111, 112), (107, 98, 105, 106), (104, 101, 120, 121), (271, 297, 260, 278), (153, 178, 154), (121, 110, 109, 104), (115, 119, 118, 100), (103, 116, 101, 104), (83, 84, 75, 76), (178, 165, 154), (167, 152, 154), (162, 171, 154), (157, 166, 154), (45, 43, 46, 48), (358, 347, 341, 359), (181, 182, 179, 180), (307, 308, 311, 312), (363, 346, 364, 366), (50, 54, 52, 49), (254, 304, 252, 255), (197, 201, 195, 196), (258, 252, 304, 302), (282, 281, 254, 256), (255, 250, 256, 254), (247, 231, 248, 246), (257, 251, 300, 301), (256, 301, 303, 282), (301, 256, 250, 257), (262, 270, 263, 264), (149, 145, 131, 130), (209, 236, 208, 215), (216, 208, 236, 214), (396, 395, 401, 416), (379, 376, 383, 382), (375, 370, 373, 374), (75, 70, 92, 85), (404, 402, 399, 411), (280, 274, 277, 281), (289, 290, 268, 259), (145, 146, 123, 131), (259, 272, 288, 289), (86, 92, 70, 69), (220, 227, 226, 210), (272, 269, 285, 288), (7, 21, 24, 8), (212, 220, 210, 211), (249, 230, 218, 222), (244, 243, 221, 232), (160, 164, 174, 170), (247, 244, 232, 228), (369, 372, 370, 375), (206, 233, 235, 234), (170, 177, 161, 160), (74, 82, 72, 73), (263, 290, 298, 287), (292, 291, 288, 285), (373, 387, 390, 389), (222, 218, 227, 220), (295, 294, 286, 287), (287, 298, 275, 295), (210, 226, 234, 235), (271, 275, 298, 296), (211, 210, 235, 238), (258, 251, 253, 252), (231, 230, 198, 248), (196, 195, 249, 243), (244, 247, 246, 245), (354, 357, 356, 345), (245, 196, 243, 244), (198, 195, 201, 200), (196, 245, 199, 197), (201, 197, 203, 200), (202, 204, 246, 248), (251, 257, 250, 253), (225, 239, 240, 237), (251, 258, 302, 300), (245, 246, 204, 199), (10, 6, 9, 13), (214, 233, 213, 216), (266, 276, 279, 267), (207, 209, 215, 205), (273, 283, 261, 265), (200, 202, 248, 198), (205, 229, 206, 207), (229, 213, 233, 206), (276, 266, 295, 275), (270, 268, 290, 263), (265, 261, 293, 294), (219, 218, 230, 231), (267, 279, 282, 303), (87, 94, 79, 78), (274, 280, 278, 260), (281, 282, 279, 280), (286, 292, 285, 264), (296, 298, 290, 289), (133, 136, 147, 142), (228, 232, 223, 224), (284, 299, 283, 273), (227, 217, 241, 226), (234, 242, 207, 206), (209, 207, 242, 237), (224, 223, 239, 225), (237, 240, 236, 209), (238, 235, 233, 214), (214, 236, 240, 238), (217, 227, 218, 219), (278, 276, 275, 271), (132, 139, 130, 131), (199, 204, 203, 197), (297, 271, 296, 291), (237, 242, 241, 225), (292, 286, 294, 293), (239, 211, 238, 240), (202, 200, 203, 204), (299, 284, 300, 302), (230, 249, 195, 198), (281, 277, 304, 254), (302, 304, 277, 299), (284, 303, 301, 300), (226, 241, 242, 234), (354, 367, 353, 350), (183, 186, 184, 185), (305, 307, 312, 306), (329, 313, 331), (314, 329, 327), (313, 315, 331), (314, 330, 329), (316, 314, 327), (330, 338, 329), (330, 317, 338), (336, 325, 323, 337), (329, 331, 327), (340, 318, 335), (318, 316, 327), (328, 319, 320), (333, 325, 328), (320, 319, 332), (333, 328, 321), (334, 325, 333), (321, 328, 339), (321, 339, 322), (293, 297, 291, 292), (328, 325, 319), (324, 337, 323), (323, 325, 334), (348, 360, 342, 344), (338, 317, 322, 339), (344, 354, 350, 348), (351, 353, 367, 345), (60, 64, 63, 61), (360, 362, 343, 342), (264, 285, 269, 262), (327, 331, 319, 325), (329, 338, 339, 328), (328, 320, 313, 329), (355, 352, 356, 357), (309, 311, 308, 310), (3, 2, 0, 1), (326, 327, 325, 336), (359, 341, 364), (342, 359, 357), (341, 366, 364), (342, 343, 359), (344, 342, 357), (343, 365, 359), (343, 361, 365), (352, 355, 350, 351), (359, 364, 357), (367, 354, 345), (354, 344, 357), (358, 346, 347), (360, 355, 358), (347, 346, 363), (360, 358, 362), (348, 355, 360), (362, 358, 349), (362, 349, 368), (318, 327, 326, 335), (358, 355, 346), (353, 351, 350), (350, 355, 348), (362, 368, 361, 343), (316, 318, 323, 334), (191, 184, 186, 190), (193, 188, 192, 194), (187, 192, 188, 189), (318, 340, 324, 323), (330, 314, 333, 321), (321, 322, 317, 330), (44, 46, 43, 47), (320, 332, 315, 313), (331, 315, 332, 319), (334, 333, 314, 316), (65, 63, 64, 66), (347, 363, 366, 341), (127, 134, 150, 141), (404, 405, 394, 402), (369, 380, 378), (232, 221, 212, 223), (95, 99, 113, 98), (387, 373, 370, 372), (369, 375, 376), (369, 376, 379), (369, 379, 380), (411, 403, 405, 404), (400, 397, 410, 409), (385, 388, 371, 378), (114, 102, 109, 108), (80, 89, 78, 79), (385, 377, 384, 392), (168, 174, 164, 163), (408, 414, 409, 410), (388, 385, 392, 386), (399, 416, 406, 407), (411, 399, 407, 417), (225, 241, 217, 224), (142, 150, 134, 133), (397, 400, 394, 398), (394, 405, 398), (416, 399, 402, 396), (372, 371, 388, 387), (394, 400, 395), (13, 20, 11, 10), (129, 143, 127, 128), (369, 378, 371, 372), (250, 255, 252, 253), (124, 132, 131, 123), (374, 383, 376, 375), (143, 144, 134, 127), (144, 138, 133, 134), (413, 403, 412, 418), (401, 409, 414, 415), (410, 413, 418, 408), (403, 411, 417, 412), (377, 382, 391, 384), (381, 391, 382, 383), (176, 172, 159, 158), (141, 148, 128, 127)])
me_gaiden.polygons.foreach_set('use_smooth', [True] * 384)
me_gaiden.polygons.foreach_set('material_index', [16, 1, 10, 1, 1, 1, 1, 10, 10, 1, 1, 1, 1, 5, 1, 10, 1, 1, 1, 1, 1, 1, 1, 1, 1, 1, 1, 1, 1, 9, 1, 1, 1, 1, 1, 1, 1, 1, 1, 1, 1, 3, 2, 16, 16, 16, 8, 13, 13, 2, 4, 5, 6, 6, 9, 6, 5, 10, 5, 10, 6, 10, 5, 5, 6, 5, 6, 10, 5, 5, 9, 9, 10, 5, 5, 5, 5, 5, 6, 1, 6, 6, 6, 1, 6, 10, 6, 6, 6, 6, 10, 10, 6, 6, 10, 6, 6, 5, 6, 5, 9, 6, 6, 6, 6, 6, 5, 5, 6, 9, 5, 5, 5, 5, 6, 5, 5, 5, 5, 5, 10, 10, 10, 5, 10, 1, 5, 6, 5, 5, 5, 5, 6, 6, 6, 6, 5, 10, 5, 6, 6, 5, 6, 6, 6, 5, 6, 6, 6, 10, 6, 6, 6, 6, 5, 6, 6, 6, 6, 2, 16, 7, 2, 16, 2, 9, 9, 9, 10, 9, 10, 9, 10, 9, 10, 5, 10, 10, 9, 9, 9, 5, 9, 10, 10, 5, 10, 5, 10, 10, 1, 10, 10, 10, 6, 10, 9, 10, 6, 5, 10, 10, 10, 10, 10, 10, 10, 10, 10, 9, 10, 10, 10, 14, 10, 9, 9, 9, 9, 9, 10, 9, 9, 1, 10, 10, 10, 10, 9, 10, 10, 10, 10, 10, 10, 10, 5, 10, 10, 10, 10, 5, 10, 10, 10, 10, 10, 10, 10, 10, 10, 10, 10, 5, 9, 10, 10, 10, 10, 9, 10, 10, 10, 10, 10, 10, 16, 8, 2, 11, 11, 11, 11, 11, 11, 11, 12, 11, 11, 11, 12, 12, 12, 12, 12, 12, 12, 10, 12, 12, 12, 16, 13, 16, 16, 4, 16, 10, 13, 13, 13, 16, 2, 0, 13, 14, 14, 14, 14, 14, 14, 14, 15, 14, 14, 14, 15, 15, 15, 15, 15, 15, 15, 11, 15, 15, 15, 16, 13, 8, 8, 8, 13, 13, 13, 2, 13, 13, 13, 4, 16, 5, 9, 9, 10, 6, 9, 9, 9, 9, 9, 9, 9, 6, 5, 10, 6, 10, 10, 10, 10, 10, 5, 9, 9, 9, 9, 9, 1, 5, 9, 9, 5, 9, 5, 5, 10, 10, 10, 10, 10, 10, 6, 5])
_uv = me_gaiden.uv_layers.new(name='UVMap')
_uv.uv.foreach_set('vector', [0.4246, 0.9996, 0.3967, 0.9996, 0.3967, 0.000447, 0.4246, 0.000447, 0.5, 0.7791, 0.2237, 0.7763, 0.2209, 0.5, 0.5, 0.5, 0.000447, 0.000447, 0.000447, 0.000447, 0.000447, 0.000447, 0.000447, 0.000447, 0.5, 0.5, 0.7791, 0.5, 0.7763, 0.7763, 0.5, 0.7791, 0.7679, 0.9409, 0.5, 0.9493, 0.5, 0.7791, 0.7763, 0.7763, 0.5, 0.5, 0.2209, 0.5, 0.2237, 0.2237, 0.5, 0.2209, 0.5, 0.05068, 0.7679, 0.05905, 0.7763, 0.2237, 0.5, 0.2209, 0.000447, 0.000447, 0.000447, 0.000447, 0.000447, 0.000447, 0.000447, 0.000447, 0.000447, 0.000447, 0.000447, 0.000447, 0.000447, 0.000447, 0.000447, 0.000447, 0.2237, 0.7763, 0.5, 0.7791, 0.5, 0.9493, 0.2321, 0.9409, 0.2237, 0.7763, 0.05905, 0.7679, 0.05068, 0.5, 0.2209, 0.5, 0.7763, 0.7763, 0.9409, 0.7679, 0.9186, 0.9186, 0.7679, 0.9409, 0.08138, 0.08138, 0.2321, 0.05905, 0.2237, 0.2237, 0.05905, 0.2321, 0.000447, 0.000447, 0.000447, 0.000447, 0.000447, 0.000447, 0.000447, 0.000447, 0.2321, 0.05905, 0.5, 0.05068, 0.5, 0.2209, 0.2237, 0.2237, 0.000447, 0.000447, 0.000447, 0.000447, 0.000447, 0.000447, 0.000447, 0.000447, 0.05905, 0.7679, 0.2237, 0.7763, 0.2321, 0.9409, 0.08138, 0.9186, 0.9493, 0.5, 0.9409, 0.2321, 0.9409, 0.2321, 0.9493, 0.5, 0.05068, 0.5, 0.05905, 0.7679, 0.05905, 0.7679, 0.05068, 0.5, 0.05905, 0.2321, 0.05068, 0.5, 0.05068, 0.5, 0.05905, 0.2321, 0.7679, 0.05905, 0.5, 0.05068, 0.5, 0.05068, 0.2321, 0.05905, 0.5, 0.05068, 0.5, 0.05068, 0.2321, 0.9409, 0.5, 0.9493, 0.5, 0.9493, 0.7679, 0.9409, 0.5, 0.9493, 0.5, 0.9493, 0.9186, 0.08138, 0.9409, 0.2321, 0.9409, 0.2321, 0.5, 0.05068, 0.2321, 0.05905, 0.2321, 0.05905, 0.08138, 0.08138, 0.2321, 0.05905, 0.2321, 0.05905, 0.08138, 0.9186, 0.05905, 0.7679, 0.05905, 0.7679, 0.08138, 0.08138, 0.05905, 0.2321, 0.05905, 0.2321, 0.000447, 0.000447, 0.000447, 0.000447, 0.000447, 0.000447, 0.000447, 0.000447, 0.9186, 0.08138, 0.7679, 0.05905, 0.7679, 0.05905, 0.5, 0.05068, 0.7679, 0.05905, 0.7679, 0.05905, 0.9186, 0.9186, 0.9409, 0.7679, 0.9409, 0.7679, 0.5, 0.9493, 0.7679, 0.9409, 0.7679, 0.9409, 0.9186, 0.9186, 0.7679, 0.9409, 0.7679, 0.9409, 0.08138, 0.9186, 0.2321, 0.9409, 0.2321, 0.9409, 0.5, 0.9493, 0.2321, 0.9409, 0.2321, 0.9409, 0.05905, 0.2321, 0.08138, 0.08138, 0.08138, 0.08138, 0.2321, 0.05905, 0.08138, 0.08138, 0.08138, 0.08138, 0.9409, 0.2321, 0.9186, 0.08138, 0.9186, 0.08138, 0.7679, 0.05905, 0.9186, 0.08138, 0.9186, 0.08138, 0.000447, 0.000447, 0.9996, 0.000447, 0.9996, 0.9996, 0.000447, 0.9996, 0.000447, 0.000447, 0.000447, 0.000447, 0.000447, 0.000447, 0.000447, 0.000447, 0.1735, 0.9996, 0.1623, 0.9996, 0.1623, 0.000447, 0.1735, 0.000447, 0.5837, 0.9996, 0.4246, 0.9996, 0.4246, 0.000447, 0.5837, 0.000447, 0.1958, 0.000447, 0.2098, 0.000447, 0.2098, 0.9996, 0.1958, 0.9996, 0.62, 0.9996, 0.5335, 0.9996, 0.5335, 0.000447, 0.62, 0.000447, 0.1958, 0.000447, 0.2098, 0.000447, 0.2098, 0.9996, 0.1958, 0.9996, 0.2098, 0.000447, 0.2181, 0.000447, 0.2181, 0.9996, 0.2098, 0.9996, 0.000447, 0.000447, 0.000447, 0.000447, 0.000447, 0.000447, 0.000447, 0.000447, 0.000447, 0.000447, 0.000447, 0.000447, 0.000447, 0.000447, 0.000447, 0.000447, 0.000447, 0.000447, 0.000447, 0.000447, 0.000447, 0.000447, 0.000447, 0.000447, 0.000447, 0.000447, 0.000447, 0.000447, 0.000447, 0.000447, 0.000447, 0.000447, 0.000447, 0.000447, 0.000447, 0.000447, 0.000447, 0.000447, 0.000447, 0.000447, 0.000447, 0.000447, 0.000447, 0.000447, 0.000447, 0.000447, 0.000447, 0.000447, 0.000447, 0.000447, 0.000447, 0.000447, 0.000447, 0.000447, 0.000447, 0.000447, 0.000447, 0.000447, 0.000447, 0.000447, 0.000447, 0.000447, 0.000447, 0.000447, 0.000447, 0.000447, 0.000447, 0.000447, 0.000447, 0.000447, 0.000447, 0.000447, 0.000447, 0.000447, 0.000447, 0.000447, 0.000447, 0.000447, 0.000447, 0.000447, 0.000447, 0.000447, 0.000447, 0.000447, 0.000447, 0.000447, 0.000447, 0.000447, 0.000447, 0.000447, 0.000447, 0.000447, 0.000447, 0.000447, 0.000447, 0.000447, 0.000447, 0.000447, 0.000447, 0.000447, 0.000447, 0.000447, 0.000447, 0.000447, 0.000447, 0.000447, 0.000447, 0.000447, 0.000447, 0.000447, 0.000447, 0.000447, 0.000447, 0.000447, 0.000447, 0.000447, 0.000447, 0.000447, 0.000447, 0.000447, 0.000447, 0.000447, 0.000447, 0.000447, 0.000447, 0.000447, 0.000447, 0.000447, 0.000447, 0.000447, 0.000447, 0.000447, 0.000447, 0.000447, 0.000447, 0.000447, 0.000447, 0.000447, 0.000447, 0.000447, 0.000447, 0.000447, 0.000447, 0.000447, 0.000447, 0.000447, 0.000447, 0.000447, 0.000447, 0.000447, 0.000447, 0.000447, 0.000447, 0.000447, 0.000447, 0.000447, 0.000447, 0.000447, 0.000447, 0.000447, 0.000447, 0.000447, 0.000447, 0.000447, 0.000447, 0.000447, 0.000447, 0.000447, 0.000447, 0.000447, 0.000447, 0.000447, 0.000447, 0.000447, 0.000447, 0.000447, 0.000447, 0.000447, 0.000447, 0.000447, 0.000447, 0.000447, 0.000447, 0.000447, 0.000447, 0.000447, 0.000447, 0.000447, 0.000447, 0.000447, 0.000447, 0.000447, 0.000447, 0.000447, 0.000447, 0.000447, 0.000447, 0.000447, 0.000447, 0.000447, 0.000447, 0.000447, 0.000447, 0.000447, 0.000447, 0.000447, 0.000447, 0.000447, 0.000447, 0.000447, 0.000447, 0.000447, 0.000447, 0.000447, 0.000447, 0.000447, 0.000447, 0.000447, 0.000447, 0.000447, 0.9409, 0.2321, 0.7763, 0.2237, 0.7679, 0.05905, 0.9186, 0.08138, 0.000447, 0.000447, 0.000447, 0.000447, 0.000447, 0.000447, 0.000447, 0.000447, 0.000447, 0.000447, 0.000447, 0.000447, 0.000447, 0.000447, 0.000447, 0.000447, 0.000447, 0.000447, 0.000447, 0.000447, 0.000447, 0.000447, 0.9493, 0.5, 0.9409, 0.7679, 0.9409, 0.7679, 0.9493, 0.5, 0.000447, 0.000447, 0.000447, 0.000447, 0.000447, 0.000447, 0.000447, 0.000447, 0.000447, 0.000447, 0.000447, 0.000447, 0.000447, 0.000447, 0.000447, 0.000447, 0.000447, 0.000447, 0.000447, 0.000447, 0.000447, 0.000447, 0.000447, 0.000447, 0.000447, 0.000447, 0.000447, 0.000447, 0.000447, 0.000447, 0.000447, 0.000447, 0.000447, 0.000447, 0.000447, 0.000447, 0.000447, 0.000447, 0.000447, 0.000447, 0.000447, 0.000447, 0.000447, 0.000447, 0.000447, 0.000447, 0.000447, 0.000447, 0.000447, 0.000447, 0.000447, 0.000447, 0.000447, 0.000447, 0.000447, 0.000447, 0.000447, 0.000447, 0.000447, 0.000447, 0.000447, 0.000447, 0.000447, 0.000447, 0.000447, 0.000447, 0.000447, 0.000447, 0.000447, 0.000447, 0.000447, 0.000447, 0.000447, 0.000447, 0.000447, 0.000447, 0.000447, 0.000447, 0.000447, 0.000447, 0.000447, 0.000447, 0.000447, 0.000447, 0.000447, 0.000447, 0.000447, 0.000447, 0.000447, 0.000447, 0.000447, 0.000447, 0.000447, 0.000447, 0.000447, 0.000447, 0.000447, 0.000447, 0.000447, 0.000447, 0.000447, 0.000447, 0.000447, 0.000447, 0.000447, 0.000447, 0.000447, 0.000447, 0.000447, 0.000447, 0.000447, 0.000447, 0.000447, 0.000447, 0.000447, 0.000447, 0.000447, 0.000447, 0.000447, 0.000447, 0.000447, 0.000447, 0.000447, 0.000447, 0.000447, 0.000447, 0.000447, 0.000447, 0.000447, 0.000447, 0.000447, 0.000447, 0.000447, 0.000447, 0.000447, 0.000447, 0.000447, 0.000447, 0.000447, 0.000447, 0.000447, 0.000447, 0.000447, 0.000447, 0.000447, 0.000447, 0.000447, 0.000447, 0.000447, 0.000447, 0.000447, 0.000447, 0.000447, 0.000447, 0.000447, 0.000447, 0.000447, 0.000447, 0.000447, 0.000447, 0.000447, 0.000447, 0.000447, 0.000447, 0.000447, 0.000447, 0.000447, 0.000447, 0.000447, 0.000447, 0.000447, 0.000447, 0.000447, 0.000447, 0.000447, 0.000447, 0.000447, 0.000447, 0.000447, 0.000447, 0.000447, 0.000447, 0.000447, 0.000447, 0.000447, 0.000447, 0.000447, 0.000447, 0.000447, 0.000447, 0.000447, 0.000447, 0.000447, 0.000447, 0.000447, 0.000447, 0.000447, 0.000447, 0.000447, 0.000447, 0.000447, 0.000447, 0.000447, 0.000447, 0.000447, 0.000447, 0.000447, 0.000447, 0.000447, 0.000447, 0.000447, 0.000447, 0.000447, 0.000447, 0.000447, 0.000447, 0.000447, 0.000447, 0.000447, 0.000447, 0.000447, 0.000447, 0.000447, 0.000447, 0.000447, 0.000447, 0.000447, 0.000447, 0.000447, 0.000447, 0.000447, 0.000447, 0.000447, 0.000447, 0.000447, 0.000447, 0.000447, 0.000447, 0.000447, 0.000447, 0.000447, 0.000447, 0.000447, 0.000447, 0.000447, 0.000447, 0.000447, 0.000447, 0.000447, 0.000447, 0.000447, 0.000447, 0.000447, 0.000447, 0.000447, 0.000447, 0.000447, 0.000447, 0.000447, 0.000447, 0.000447, 0.000447, 0.000447, 0.000447, 0.000447, 0.000447, 0.000447, 0.000447, 0.000447, 0.000447, 0.000447, 0.000447, 0.000447, 0.000447, 0.000447, 0.000447, 0.000447, 0.000447, 0.000447, 0.000447, 0.000447, 0.000447, 0.000447, 0.000447, 0.000447, 0.000447, 0.000447, 0.000447, 0.000447, 0.000447, 0.000447, 0.000447, 0.000447, 0.000447, 0.000447, 0.000447, 0.000447, 0.000447, 0.000447, 0.000447, 0.000447, 0.000447, 0.000447, 0.000447, 0.9409, 0.7679, 0.7763, 0.7763, 0.7791, 0.5, 0.9493, 0.5, 0.000447, 0.000447, 0.000447, 0.000447, 0.000447, 0.000447, 0.000447, 0.000447, 0.000447, 0.000447, 0.000447, 0.000447, 0.000447, 0.000447, 0.000447, 0.000447, 0.000447, 0.000447, 0.000447, 0.000447, 0.000447, 0.000447, 0.000447, 0.000447, 0.000447, 0.000447, 0.000447, 0.000447, 0.000447, 0.000447, 0.000447, 0.000447, 0.000447, 0.000447, 0.000447, 0.000447, 0.000447, 0.000447, 0.000447, 0.000447, 0.000447, 0.000447, 0.000447, 0.000447, 0.000447, 0.000447, 0.000447, 0.000447, 0.000447, 0.000447, 0.000447, 0.000447, 0.000447, 0.000447, 0.000447, 0.000447, 0.000447, 0.000447, 0.000447, 0.000447, 0.000447, 0.000447, 0.000447, 0.000447, 0.000447, 0.000447, 0.000447, 0.000447, 0.000447, 0.000447, 0.000447, 0.000447, 0.000447, 0.000447, 0.000447, 0.000447, 0.000447, 0.000447, 0.000447, 0.000447, 0.000447, 0.000447, 0.000447, 0.000447, 0.000447, 0.000447, 0.000447, 0.000447, 0.000447, 0.000447, 0.000447, 0.000447, 0.000447, 0.000447, 0.000447, 0.000447, 0.000447, 0.000447, 0.000447, 0.000447, 0.000447, 0.000447, 0.000447, 0.000447, 0.000447, 0.000447, 0.000447, 0.000447, 0.000447, 0.000447, 0.000447, 0.000447, 0.000447, 0.000447, 0.000447, 0.000447, 0.000447, 0.000447, 0.000447, 0.000447, 0.000447, 0.000447, 0.000447, 0.000447, 0.000447, 0.000447, 0.000447, 0.000447, 0.000447, 0.000447, 0.000447, 0.000447, 0.000447, 0.000447, 0.000447, 0.000447, 0.000447, 0.000447, 0.000447, 0.000447, 0.000447, 0.000447, 0.000447, 0.000447, 0.000447, 0.000447, 0.000447, 0.000447, 0.000447, 0.000447, 0.000447, 0.000447, 0.000447, 0.000447, 0.000447, 0.000447, 0.000447, 0.000447, 0.000447, 0.000447, 0.000447, 0.000447, 0.000447, 0.000447, 0.000447, 0.000447, 0.000447, 0.000447, 0.000447, 0.000447, 0.000447, 0.000447, 0.000447, 0.000447, 0.000447, 0.000447, 0.000447, 0.000447, 0.000447, 0.000447, 0.000447, 0.000447, 0.000447, 0.000447, 0.000447, 0.000447, 0.000447, 0.000447, 0.000447, 0.000447, 0.000447, 0.000447, 0.000447, 0.000447, 0.000447, 0.000447, 0.000447, 0.000447, 0.000447, 0.000447, 0.000447, 0.000447, 0.000447, 0.000447, 0.000447, 0.000447, 0.000447, 0.000447, 0.000447, 0.000447, 0.000447, 0.000447, 0.000447, 0.000447, 0.000447, 0.000447, 0.000447, 0.000447, 0.000447, 0.000447, 0.000447, 0.000447, 0.000447, 0.000447, 0.000447, 0.000447, 0.000447, 0.000447, 0.000447, 0.000447, 0.000447, 0.000447, 0.000447, 0.000447, 0.000447, 0.000447, 0.000447, 0.000447, 0.000447, 0.000447, 0.000447, 0.000447, 0.000447, 0.000447, 0.000447, 0.000447, 0.5837, 0.000447, 0.8656, 0.000447, 0.8656, 0.9996, 0.5837, 0.9996, 0.9996, 0.9996, 0.000447, 0.9996, 0.000447, 0.000447, 0.9996, 0.000447, 0.000447, 0.000447, 0.000447, 0.000447, 0.000447, 0.000447, 0.000447, 0.000447, 0.000447, 0.000447, 0.1623, 0.000447, 0.1623, 0.9996, 0.000447, 0.9996, 0.000447, 0.000447, 0.000447, 0.000447, 0.000447, 0.000447, 0.000447, 0.000447, 0.000447, 0.000447, 0.000447, 0.000447, 0.000447, 0.000447, 0.000447, 0.000447, 0.000447, 0.000447, 0.000447, 0.000447, 0.000447, 0.000447, 0.000447, 0.000447, 0.000447, 0.000447, 0.000447, 0.000447, 0.000447, 0.000447, 0.000447, 0.000447, 0.000447, 0.000447, 0.000447, 0.000447, 0.000447, 0.000447, 0.000447, 0.000447, 0.000447, 0.000447, 0.000447, 0.000447, 0.000447, 0.000447, 0.000447, 0.000447, 0.000447, 0.000447, 0.000447, 0.000447, 0.000447, 0.000447, 0.000447, 0.000447, 0.000447, 0.000447, 0.000447, 0.000447, 0.000447, 0.000447, 0.000447, 0.000447, 0.000447, 0.000447, 0.000447, 0.000447, 0.000447, 0.000447, 0.000447, 0.000447, 0.000447, 0.000447, 0.000447, 0.000447, 0.000447, 0.000447, 0.000447, 0.000447, 0.000447, 0.000447, 0.000447, 0.000447, 0.000447, 0.000447, 0.000447, 0.000447, 0.000447, 0.000447, 0.000447, 0.000447, 0.000447, 0.000447, 0.000447, 0.000447, 0.000447, 0.000447, 0.000447, 0.000447, 0.000447, 0.000447, 0.000447, 0.000447, 0.000447, 0.000447, 0.000447, 0.000447, 0.000447, 0.000447, 0.000447, 0.000447, 0.000447, 0.000447, 0.000447, 0.000447, 0.000447, 0.000447, 0.000447, 0.000447, 0.000447, 0.000447, 0.000447, 0.000447, 0.000447, 0.000447, 0.000447, 0.000447, 0.000447, 0.000447, 0.000447, 0.000447, 0.000447, 0.000447, 0.000447, 0.000447, 0.000447, 0.000447, 0.000447, 0.000447, 0.000447, 0.000447, 0.000447, 0.000447, 0.000447, 0.000447, 0.000447, 0.000447, 0.000447, 0.000447, 0.000447, 0.000447, 0.000447, 0.000447, 0.000447, 0.000447, 0.000447, 0.000447, 0.000447, 0.000447, 0.000447, 0.000447, 0.000447, 0.000447, 0.000447, 0.000447, 0.000447, 0.000447, 0.000447, 0.000447, 0.000447, 0.000447, 0.000447, 0.000447, 0.000447, 0.000447, 0.000447, 0.000447, 0.000447, 0.000447, 0.000447, 0.000447, 0.000447, 0.000447, 0.000447, 0.000447, 0.000447, 0.000447, 0.000447, 0.000447, 0.000447, 0.000447, 0.000447, 0.000447, 0.000447, 0.000447, 0.000447, 0.000447, 0.000447, 0.000447, 0.000447, 0.000447, 0.000447, 0.000447, 0.000447, 0.000447, 0.000447, 0.000447, 0.2209, 0.5, 0.05068, 0.5, 0.05905, 0.2321, 0.2237, 0.2237, 0.000447, 0.000447, 0.000447, 0.000447, 0.000447, 0.000447, 0.000447, 0.000447, 0.000447, 0.000447, 0.000447, 0.000447, 0.000447, 0.000447, 0.000447, 0.000447, 0.000447, 0.000447, 0.000447, 0.000447, 0.000447, 0.000447, 0.000447, 0.000447, 0.000447, 0.000447, 0.000447, 0.000447, 0.000447, 0.000447, 0.000447, 0.000447, 0.000447, 0.000447, 0.000447, 0.000447, 0.000447, 0.000447, 0.000447, 0.000447, 0.000447, 0.000447, 0.000447, 0.000447, 0.000447, 0.000447, 0.000447, 0.000447, 0.000447, 0.000447, 0.000447, 0.000447, 0.000447, 0.000447, 0.000447, 0.000447, 0.000447, 0.000447, 0.000447, 0.000447, 0.000447, 0.000447, 0.000447, 0.000447, 0.000447, 0.000447, 0.000447, 0.000447, 0.000447, 0.000447, 0.000447, 0.000447, 0.000447, 0.000447, 0.000447, 0.000447, 0.000447, 0.000447, 0.000447, 0.000447, 0.000447, 0.000447, 0.000447, 0.000447, 0.000447, 0.000447, 0.000447, 0.000447, 0.000447, 0.000447, 0.000447, 0.000447, 0.000447, 0.000447, 0.000447, 0.000447, 0.000447, 0.000447, 0.000447, 0.000447, 0.000447, 0.000447, 0.000447, 0.000447, 0.000447, 0.000447, 0.000447, 0.000447, 0.000447, 0.000447, 0.000447, 0.000447, 0.000447, 0.000447, 0.000447, 0.000447, 0.000447, 0.000447, 0.000447, 0.000447, 0.000447, 0.000447, 0.000447, 0.000447, 0.000447, 0.000447, 0.000447, 0.000447, 0.000447, 0.000447, 0.000447, 0.000447, 0.000447, 0.000447, 0.000447, 0.000447, 0.000447, 0.000447, 0.000447, 0.000447, 0.000447, 0.000447, 0.000447, 0.000447, 0.000447, 0.000447, 0.000447, 0.000447, 0.000447, 0.000447, 0.000447, 0.000447, 0.000447, 0.000447, 0.000447, 0.000447, 0.000447, 0.000447, 0.000447, 0.000447, 0.000447, 0.000447, 0.000447, 0.000447, 0.000447, 0.000447, 0.000447, 0.000447, 0.000447, 0.000447, 0.000447, 0.000447, 0.000447, 0.000447, 0.000447, 0.000447, 0.8768, 0.5642, 0.8572, 0.4693, 0.9772, 0.4972, 0.9828, 0.5363, 0.000447, 0.000447, 0.000447, 0.000447, 0.000447, 0.000447, 0.000447, 0.000447, 0.000447, 0.000447, 0.000447, 0.000447, 0.000447, 0.000447, 0.000447, 0.000447, 0.000447, 0.000447, 0.000447, 0.000447, 0.000447, 0.000447, 0.000447, 0.000447, 0.000447, 0.000447, 0.000447, 0.000447, 0.000447, 0.000447, 0.000447, 0.000447, 0.000447, 0.000447, 0.000447, 0.000447, 0.000447, 0.000447, 0.000447, 0.000447, 0.000447, 0.000447, 0.000447, 0.000447, 0.000447, 0.000447, 0.000447, 0.000447, 0.000447, 0.000447, 0.000447, 0.000447, 0.000447, 0.000447, 0.000447, 0.000447, 0.000447, 0.000447, 0.000447, 0.000447, 0.000447, 0.000447, 0.000447, 0.000447, 0.000447, 0.000447, 0.000447, 0.000447, 0.000447, 0.000447, 0.000447, 0.000447, 0.7791, 0.5, 0.5, 0.5, 0.5, 0.2209, 0.7763, 0.2237, 0.000447, 0.000447, 0.000447, 0.000447, 0.000447, 0.000447, 0.000447, 0.000447, 0.000447, 0.000447, 0.000447, 0.000447, 0.000447, 0.000447, 0.000447, 0.000447, 0.000447, 0.000447, 0.000447, 0.000447, 0.000447, 0.000447, 0.000447, 0.000447, 0.000447, 0.000447, 0.000447, 0.000447, 0.000447, 0.000447, 0.000447, 0.000447, 0.000447, 0.000447, 0.000447, 0.000447, 0.000447, 0.000447, 0.000447, 0.000447, 0.000447, 0.000447, 0.000447, 0.000447, 0.000447, 0.000447, 0.000447, 0.000447, 0.000447, 0.000447, 0.000447, 0.000447, 0.000447, 0.000447, 0.000447, 0.000447, 0.000447, 0.000447, 0.000447, 0.000447, 0.000447, 0.000447, 0.000447, 0.000447, 0.000447, 0.000447, 0.000447, 0.000447, 0.000447, 0.000447, 0.000447, 0.000447, 0.000447, 0.000447, 0.000447, 0.000447, 0.000447, 0.000447, 0.000447, 0.000447, 0.000447, 0.000447, 0.000447, 0.000447, 0.000447, 0.000447, 0.000447, 0.000447, 0.000447, 0.000447, 0.000447, 0.000447, 0.000447, 0.000447, 0.000447, 0.000447, 0.000447, 0.000447, 0.000447, 0.000447, 0.000447, 0.000447, 0.000447, 0.000447, 0.000447, 0.000447, 0.000447, 0.000447, 0.000447, 0.000447, 0.000447, 0.000447, 0.000447, 0.000447, 0.000447, 0.000447, 0.000447, 0.000447, 0.000447, 0.000447, 0.000447, 0.000447, 0.000447, 0.000447, 0.000447, 0.000447, 0.000447, 0.000447, 0.000447, 0.000447, 0.000447, 0.000447, 0.000447, 0.000447, 0.000447, 0.000447, 0.000447, 0.000447, 0.000447, 0.000447, 0.000447, 0.000447, 0.000447, 0.000447, 0.000447, 0.000447, 0.000447, 0.000447, 0.000447, 0.000447, 0.000447, 0.000447, 0.000447, 0.000447, 0.000447, 0.000447, 0.000447, 0.000447, 0.000447, 0.000447, 0.000447, 0.000447, 0.000447, 0.000447, 0.000447, 0.000447, 0.000447, 0.000447, 0.000447, 0.000447, 0.000447, 0.000447, 0.000447, 0.000447, 0.000447, 0.000447, 0.000447, 0.000447, 0.000447, 0.000447, 0.000447, 0.000447, 0.000447, 0.000447, 0.000447, 0.000447, 0.000447, 0.000447, 0.000447, 0.000447, 0.000447, 0.000447, 0.000447, 0.000447, 0.000447, 0.000447, 0.000447, 0.000447, 0.000447, 0.000447, 0.000447, 0.000447, 0.000447, 0.000447, 0.000447, 0.000447, 0.000447, 0.000447, 0.000447, 0.000447, 0.000447, 0.000447, 0.000447, 0.000447, 0.000447, 0.000447, 0.000447, 0.000447, 0.000447, 0.000447, 0.000447, 0.000447, 0.000447, 0.000447, 0.000447, 0.000447, 0.000447, 0.000447, 0.000447, 0.000447, 0.000447, 0.000447, 0.000447, 0.000447, 0.000447, 0.000447, 0.000447, 0.000447, 0.000447, 0.000447, 0.000447, 0.000447, 0.000447, 0.000447, 0.000447, 0.000447, 0.000447, 0.000447, 0.000447, 0.000447, 0.000447, 0.000447, 0.000447, 0.000447, 0.000447, 0.000447, 0.000447, 0.000447, 0.000447, 0.000447, 0.000447, 0.000447, 0.000447, 0.000447, 0.000447, 0.000447, 0.000447, 0.000447, 0.000447, 0.000447, 0.000447, 0.000447, 0.000447, 0.000447, 0.000447, 0.000447, 0.000447, 0.000447, 0.000447, 0.000447, 0.000447, 0.000447, 0.000447, 0.000447, 0.000447, 0.000447, 0.000447, 0.000447, 0.000447, 0.000447, 0.000447, 0.000447, 0.000447, 0.000447, 0.000447, 0.000447, 0.000447, 0.000447, 0.000447, 0.000447, 0.000447, 0.000447, 0.000447, 0.000447, 0.000447, 0.000447, 0.000447, 0.000447, 0.000447, 0.000447, 0.000447, 0.000447, 0.000447, 0.000447, 0.000447, 0.000447, 0.000447, 0.000447, 0.000447, 0.000447, 0.000447, 0.000447, 0.000447, 0.000447, 0.000447, 0.000447, 0.000447, 0.000447, 0.000447, 0.000447, 0.000447, 0.000447, 0.000447, 0.000447, 0.000447, 0.000447, 0.2293, 0.9996, 0.2181, 0.9996, 0.2181, 0.000447, 0.2293, 0.000447, 0.000447, 0.000447, 0.3828, 0.000447, 0.3828, 0.9996, 0.000447, 0.9996, 0.000447, 0.000447, 0.000447, 0.000447, 0.000447, 0.000447, 0.000447, 0.000447, 0.000447, 0.7791, 0.000447, 0.000447, 0.8182, 0.4442, 0.7512, 0.754, 0.000447, 0.7791, 0.8572, 0.4693, 0.000447, 0.000447, 0.8182, 0.000447, 0.8182, 0.4442, 0.7512, 0.754, 0.9996, 0.8712, 0.000447, 0.7791, 0.8433, 0.5865, 0.7512, 0.754, 0.8572, 0.4693, 0.9996, 0.8712, 0.8349, 0.9996, 0.000447, 0.7791, 0.9996, 0.8712, 0.9996, 0.9689, 0.8349, 0.9996, 0.9772, 0.4972, 0.8572, 0.4693, 0.8768, 0.5642, 0.9828, 0.5363, 0.000447, 0.7791, 0.8182, 0.4442, 0.8572, 0.4693, 0.9577, 0.5558, 0.8768, 0.5642, 0.9828, 0.5363, 0.8768, 0.5642, 0.8433, 0.5865, 0.8572, 0.4693, 0.000447, 0.7791, 0.8182, 0.4442, 0.000447, 0.000447, 0.7512, 0.754, 0.8572, 0.4693, 0.000447, 0.7791, 0.000447, 0.000447, 0.8182, 0.4442, 0.8182, 0.000447, 0.7512, 0.754, 0.000447, 0.7791, 0.9996, 0.8712, 0.8433, 0.5865, 0.8572, 0.4693, 0.7512, 0.754, 0.9996, 0.8712, 0.000447, 0.7791, 0.8349, 0.9996, 0.9996, 0.8712, 0.8349, 0.9996, 0.9996, 0.9689, 0.000447, 0.000447, 0.000447, 0.000447, 0.000447, 0.000447, 0.000447, 0.000447, 0.000447, 0.7791, 0.8572, 0.4693, 0.8182, 0.4442, 0.9577, 0.5558, 0.9828, 0.5363, 0.8768, 0.5642, 0.8768, 0.5642, 0.8572, 0.4693, 0.8433, 0.5865, 0.2405, 0.000447, 0.3019, 0.000447, 0.3019, 0.9996, 0.2405, 0.9996, 0.4246, 0.9996, 0.3967, 0.9996, 0.3967, 0.000447, 0.4246, 0.000447, 0.2405, 0.9996, 0.2293, 0.9996, 0.2293, 0.000447, 0.2405, 0.000447, 0.2098, 0.000447, 0.2181, 0.000447, 0.2181, 0.9996, 0.2098, 0.9996, 0.000447, 0.000447, 0.000447, 0.000447, 0.000447, 0.000447, 0.000447, 0.000447, 0.3019, 0.000447, 0.3605, 0.000447, 0.3605, 0.9996, 0.3019, 0.9996, 0.000447, 0.000447, 0.000447, 0.000447, 0.000447, 0.000447, 0.000447, 0.000447, 0.1735, 0.9996, 0.1623, 0.9996, 0.1623, 0.000447, 0.1735, 0.000447, 0.5837, 0.9996, 0.4246, 0.9996, 0.4246, 0.000447, 0.5837, 0.000447, 0.5837, 0.000447, 0.8656, 0.000447, 0.8656, 0.9996, 0.5837, 0.9996, 0.1735, 0.000447, 0.1958, 0.000447, 0.1958, 0.9996, 0.1735, 0.9996, 0.000447, 0.000447, 0.000447, 0.000447, 0.000447, 0.000447, 0.000447, 0.000447, 0.000447, 0.9996, 0.000447, 0.000447, 0.9996, 0.000447, 0.9996, 0.9996, 0.1958, 0.9996, 0.1735, 0.9996, 0.1735, 0.000447, 0.1958, 0.000447, 0.000447, 0.7791, 0.000447, 0.000447, 0.8182, 0.4442, 0.7512, 0.754, 0.000447, 0.7791, 0.8572, 0.4693, 0.000447, 0.000447, 0.8182, 0.000447, 0.8182, 0.4442, 0.7512, 0.754, 0.9996, 0.8712, 0.000447, 0.7791, 0.8433, 0.5865, 0.7512, 0.754, 0.8572, 0.4693, 0.9996, 0.8712, 0.8349, 0.9996, 0.000447, 0.7791, 0.9996, 0.8712, 0.9996, 0.9689, 0.8349, 0.9996, 0.9772, 0.4972, 0.8572, 0.4693, 0.8768, 0.5642, 0.9828, 0.5363, 0.000447, 0.7791, 0.8182, 0.4442, 0.8572, 0.4693, 0.9577, 0.5558, 0.8768, 0.5642, 0.9828, 0.5363, 0.8768, 0.5642, 0.8433, 0.5865, 0.8572, 0.4693, 0.000447, 0.7791, 0.8182, 0.4442, 0.000447, 0.000447, 0.7512, 0.754, 0.8572, 0.4693, 0.000447, 0.7791, 0.000447, 0.000447, 0.8182, 0.4442, 0.8182, 0.000447, 0.7512, 0.754, 0.000447, 0.7791, 0.9996, 0.8712, 0.8433, 0.5865, 0.8572, 0.4693, 0.7512, 0.754, 0.9996, 0.8712, 0.000447, 0.7791, 0.8349, 0.9996, 0.9996, 0.8712, 0.8349, 0.9996, 0.9996, 0.9689, 0.8768, 0.5642, 0.8572, 0.4693, 0.9772, 0.4972, 0.9828, 0.5363, 0.000447, 0.7791, 0.8572, 0.4693, 0.8182, 0.4442, 0.9577, 0.5558, 0.9828, 0.5363, 0.8768, 0.5642, 0.8768, 0.5642, 0.8572, 0.4693, 0.8433, 0.5865, 0.3605, 0.000447, 0.3967, 0.000447, 0.3967, 0.9996, 0.3605, 0.9996, 0.2405, 0.9996, 0.2293, 0.9996, 0.2293, 0.000447, 0.2405, 0.000447, 0.5335, 0.9996, 0.3828, 0.9996, 0.3828, 0.000447, 0.5335, 0.000447, 0.9996, 0.9996, 0.9605, 0.9996, 0.9605, 0.000447, 0.9996, 0.000447, 0.62, 0.000447, 0.9605, 0.000447, 0.9605, 0.9996, 0.62, 0.9996, 0.2293, 0.9996, 0.2181, 0.9996, 0.2181, 0.000447, 0.2293, 0.000447, 0.3605, 0.9996, 0.3019, 0.9996, 0.3019, 0.000447, 0.3605, 0.000447, 0.3605, 0.000447, 0.3967, 0.000447, 0.3967, 0.9996, 0.3605, 0.9996, 0.000447, 0.000447, 0.000447, 0.000447, 0.000447, 0.000447, 0.000447, 0.000447, 0.8656, 0.000447, 0.9996, 0.000447, 0.9996, 0.9996, 0.8656, 0.9996, 0.1623, 0.9996, 0.000447, 0.9996, 0.000447, 0.000447, 0.1623, 0.000447, 0.2405, 0.000447, 0.3019, 0.000447, 0.3019, 0.9996, 0.2405, 0.9996, 0.000447, 0.000447, 0.000447, 0.000447, 0.000447, 0.000447, 0.000447, 0.000447, 0.8656, 0.000447, 0.9996, 0.000447, 0.9996, 0.9996, 0.8656, 0.9996, 0.000447, 0.000447, 0.000447, 0.000447, 0.000447, 0.000447, 0.000447, 0.000447, 0.000447, 0.000447, 0.000447, 0.000447, 0.000447, 0.000447, 0.000447, 0.000447, 0.000447, 0.000447, 0.000447, 0.000447, 0.000447, 0.000447, 0.000447, 0.000447, 0.000447, 0.000447, 0.000447, 0.000447, 0.000447, 0.000447, 0.000447, 0.000447, 0.000447, 0.000447, 0.000447, 0.000447, 0.000447, 0.000447, 0.000447, 0.000447, 0.000447, 0.000447, 0.000447, 0.000447, 0.000447, 0.000447, 0.000447, 0.000447, 0.000447, 0.000447, 0.000447, 0.000447, 0.000447, 0.000447, 0.000447, 0.000447, 0.000447, 0.000447, 0.000447, 0.000447, 0.000447, 0.000447, 0.000447, 0.000447, 0.000447, 0.000447, 0.000447, 0.000447, 0.000447, 0.000447, 0.000447, 0.000447, 0.000447, 0.000447, 0.000447, 0.000447, 0.000447, 0.000447, 0.000447, 0.000447, 0.000447, 0.000447, 0.000447, 0.000447, 0.000447, 0.000447, 0.000447, 0.000447, 0.000447, 0.000447, 0.000447, 0.000447, 0.000447, 0.000447, 0.000447, 0.000447, 0.000447, 0.000447, 0.000447, 0.000447, 0.000447, 0.000447, 0.000447, 0.000447, 0.000447, 0.000447, 0.000447, 0.000447, 0.000447, 0.000447, 0.000447, 0.000447, 0.000447, 0.000447, 0.000447, 0.000447, 0.000447, 0.000447, 0.000447, 0.000447, 0.000447, 0.000447, 0.000447, 0.000447, 0.000447, 0.000447, 0.000447, 0.000447, 0.000447, 0.000447, 0.000447, 0.000447, 0.000447, 0.000447, 0.000447, 0.000447, 0.000447, 0.000447, 0.000447, 0.000447, 0.000447, 0.000447, 0.000447, 0.000447, 0.000447, 0.000447, 0.000447, 0.000447, 0.000447, 0.000447, 0.000447, 0.000447, 0.000447, 0.000447, 0.000447, 0.000447, 0.000447, 0.000447, 0.000447, 0.000447, 0.000447, 0.000447, 0.000447, 0.000447, 0.000447, 0.000447, 0.000447, 0.000447, 0.000447, 0.000447, 0.000447, 0.000447, 0.000447, 0.000447, 0.000447, 0.000447, 0.000447, 0.000447, 0.000447, 0.000447, 0.000447, 0.000447, 0.000447, 0.000447, 0.000447, 0.000447, 0.000447, 0.000447, 0.000447, 0.000447, 0.000447, 0.000447, 0.000447, 0.000447, 0.000447, 0.000447, 0.000447, 0.000447, 0.000447, 0.000447, 0.000447, 0.000447, 0.000447, 0.000447, 0.7763, 0.2237, 0.9409, 0.2321, 0.9493, 0.5, 0.7791, 0.5, 0.000447, 0.000447, 0.000447, 0.000447, 0.000447, 0.000447, 0.000447, 0.000447, 0.000447, 0.000447, 0.000447, 0.000447, 0.000447, 0.000447, 0.000447, 0.000447, 0.000447, 0.000447, 0.000447, 0.000447, 0.000447, 0.000447, 0.000447, 0.000447, 0.000447, 0.000447, 0.000447, 0.000447, 0.000447, 0.000447, 0.000447, 0.000447, 0.000447, 0.000447, 0.000447, 0.000447, 0.000447, 0.000447, 0.000447, 0.000447, 0.000447, 0.000447, 0.000447, 0.000447, 0.000447, 0.000447, 0.000447, 0.000447, 0.000447, 0.000447, 0.000447, 0.000447, 0.000447, 0.000447, 0.000447, 0.000447, 0.000447, 0.000447, 0.000447, 0.000447, 0.000447, 0.000447, 0.000447, 0.000447, 0.000447, 0.000447, 0.000447, 0.000447, 0.000447, 0.000447, 0.000447, 0.000447, 0.000447, 0.000447, 0.000447, 0.000447, 0.000447, 0.000447, 0.000447, 0.000447, 0.000447, 0.000447, 0.000447, 0.000447, 0.000447, 0.000447, 0.000447, 0.000447, 0.000447, 0.000447, 0.000447, 0.000447, 0.000447, 0.000447, 0.000447, 0.000447, 0.000447, 0.000447, 0.000447, 0.000447, 0.000447, 0.000447, 0.000447, 0.000447, 0.000447, 0.000447, 0.000447, 0.000447, 0.000447, 0.000447, 0.000447, 0.000447, 0.000447, 0.000447, 0.000447, 0.000447, 0.000447, 0.000447, 0.000447, 0.000447])
me_gaiden.materials.append(mat_gaidenmarquee)
me_gaiden.materials.append(mat_gaidenscreen)
me_gaiden.materials.append(mat_gaidenblackoutside)
me_gaiden.materials.append(mat_gaidenbezel)
me_gaiden.materials.append(mat_gaidenblack)
me_gaiden.materials.append(mat_gaidenred)
me_gaiden.materials.append(mat_gaidenwhite)
me_gaiden.materials.append(mat_gaidencoin)
me_gaiden.materials.append(mat_gaidencpo)
me_gaiden.materials.append(mat_gaidenbuttonjoyred)
me_gaiden.materials.append(mat_gaidenbuttonjoyblack)
me_gaiden.materials.append(mat_gaidensideleft)
me_gaiden.materials.append(mat_gaidensideleftblack)
me_gaiden.materials.append(mat_gaidensidelefttmolding)
me_gaiden.materials.append(mat_gaidensiderightblack)
me_gaiden.materials.append(mat_gaidensideright)
me_gaiden.materials.append(mat_gaidensiderighttmolding)
me_gaiden.use_remesh_fix_poles = True
me_gaiden.use_remesh_preserve_attributes = False
me_gaiden.update()

# ---- objects
ob_gaiden = bpy.data.objects.new('gaiden', me_gaiden)

# ---- transforms, parenting, visibility, modifiers, constraints
ob_gaiden.location = (-0.02445, -0.3256, 1.08)
ob_gaiden.rotation_euler = (1.571, 0.0, 0.0)
_m = ob_gaiden.modifiers.new('Auto Smooth', 'NODES')
_m.node_group = ng_auto_smooth
_gi = [s.identifier for s in ng_auto_smooth.interface.items_tree if s.item_type == 'SOCKET' and s.in_out == 'INPUT']
_m[_gi[1]] = 1.047  # Angle
_m = ob_gaiden.modifiers.new('WeightedNormal', 'WEIGHTED_NORMAL')
_m.keep_sharp = True

# ---- collection membership
scene.collection.objects.link(ob_gaiden)

# ---- scene / render settings (as saved in the file)
scene.frame_start = 1; scene.frame_end = 250; scene.frame_set(1)
scene.render.engine = 'BLENDER_EEVEE_NEXT'
scene.cycles.use_denoising = False
scene.cycles.samples = 128
scene.cycles.sampling_pattern = 'TABULATED_SOBOL'
scene.cycles.use_adaptive_sampling = False
scene.cycles.use_light_tree = False
scene.view_settings.view_transform = 'Filmic'
bpy.context.view_layer.update()

# ---- added for rendering (the .blend has no active camera and no usable light): camera, sun
cam_auto = bpy.data.cameras.new('AutoCamera')
cam_auto.lens = 50.0
cam_auto.sensor_width = 36.0
cam_auto.clip_end = 1000.0
ob_auto_camera = bpy.data.objects.new('AutoCamera', cam_auto)
scene.collection.objects.link(ob_auto_camera)
ob_auto_camera.location = (1.90742, -2.36926, 2.44481)
ob_auto_camera.rotation_euler = (1.09748, -7.21219e-08, 0.694738)
scene.camera = ob_auto_camera
light_auto_sun = bpy.data.lights.new('AutoSun', 'SUN')
light_auto_sun.energy = 3.0
light_auto_sun.angle = 0.0523599
ob_auto_sun = bpy.data.objects.new('AutoSun', light_auto_sun)
scene.collection.objects.link(ob_auto_sun)
ob_auto_sun.rotation_euler = (0.872665, 0.174533, 0.523599)
bpy.context.view_layer.update()
